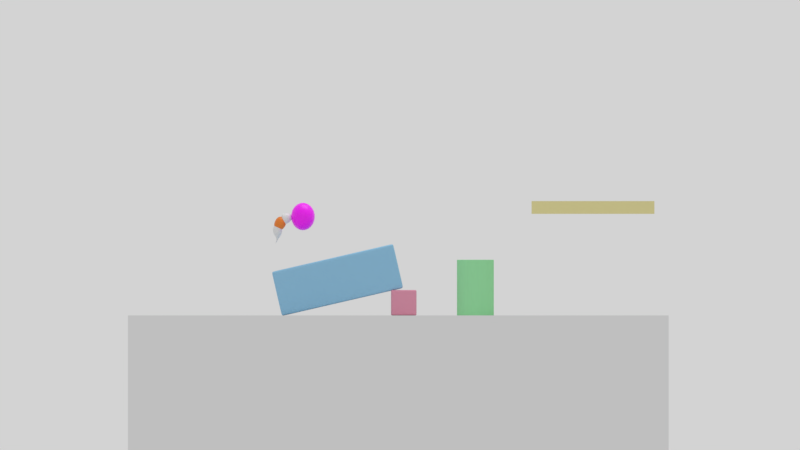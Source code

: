 # Source: pelota_Cola.blend  (saved by Blender 2.90.8; exported with 4.5.12 LTS)
import bpy
from mathutils import Matrix  # noqa: F401  (used for matrix-valued properties, if any)

bpy.ops.wm.read_factory_settings(use_empty=True)
scene = bpy.context.scene
scene.name = 'Scene'

# ---- collections
col_collection_1 = bpy.data.collections.new('Collection 1'); scene.collection.children.link(col_collection_1)

# ---- images (referenced by path relative to the original .blend; pixels are not part of the script)
import os
ASSET_DIR = os.environ.get("B2B_ASSET_DIR", "")  # directory of the original .blend (textures are referenced by path, not embedded)
HERE = os.path.dirname(os.path.abspath(__file__))  # packed textures are extracted next to this script under _unpacked/

def load_image(name, relpath, width, height, colorspace="sRGB"):
    """Load a texture the original file referenced (path relative to the .blend, or extracted next to this script)."""
    p = next((c for c in (os.path.join(HERE, relpath), os.path.join(ASSET_DIR, relpath)) if relpath and os.path.exists(c)), "")
    if p:
        img = bpy.data.images.load(p, check_existing=True)
        img.name = name
    else:  # same state as the original file: an image datablock whose file is absent (Cycles renders it pink)
        img = bpy.data.images.new(name, width, height)
        img.source = "FILE"
        img.filepath = "//" + (relpath or name)
    img.colorspace_settings.name = colorspace
    return img
img_pelota_cola_color_jpg = load_image('pelota_cola_color.jpg', 'pelota_cola_color.jpg', 1024, 1024, 'sRGB')

# ---- materials (node trees are filled in below, after node groups)
mat_material_1 = bpy.data.materials.new('material_1')
mat_material_1.alpha_threshold = 0.0
mat_material_1.roughness = 0.5
mat_material_2 = bpy.data.materials.new('material_2')
mat_material_2.alpha_threshold = 0.0
mat_material_2.roughness = 0.5
mat_material3 = bpy.data.materials.new('material3')
mat_material3.alpha_threshold = 0.0
mat_material3.roughness = 0.5
mat_emisor = bpy.data.materials.new('emisor')
mat_emisor.alpha_threshold = 0.0
mat_emisor.roughness = 0.5
mat_suelo = bpy.data.materials.new('suelo')
mat_suelo.alpha_threshold = 0.0
mat_suelo.roughness = 0.5
mat_obstaculo1 = bpy.data.materials.new('obstaculo1')
mat_obstaculo1.alpha_threshold = 0.0
mat_obstaculo1.roughness = 0.5
mat_obstaculo2 = bpy.data.materials.new('obstaculo2')
mat_obstaculo2.alpha_threshold = 0.0
mat_obstaculo2.roughness = 0.5
mat_obstaculo3 = bpy.data.materials.new('obstaculo3')
mat_obstaculo3.alpha_threshold = 0.0
mat_obstaculo3.roughness = 0.5
mat_obstaculo4 = bpy.data.materials.new('obstaculo4')
mat_obstaculo4.alpha_threshold = 0.0
mat_obstaculo4.roughness = 0.5

# ---- material node trees
mat_material_1.use_nodes = True; mat_material_1.node_tree.nodes.clear()
_N = mat_material_1.node_tree.nodes; _L = mat_material_1.node_tree.links
n0 = _N.new('ShaderNodeOutputMaterial'); n0.name = 'Material Output'; n0.location = (300, 300)
n1 = _N.new('ShaderNodeTexImage'); n1.name = 'Image Texture'; n1.location = (-340, 321)
n1.width = 140
n1.image = img_pelota_cola_color_jpg
n2 = _N.new('ShaderNodeBsdfPrincipled'); n2.name = 'Principled BSDF'; n2.location = (10, 300)
n2.width = 150
n2.subsurface_method = 'BURLEY'
n2.inputs[2].default_value = 0.35
n2.inputs[3].default_value = 1.45
n2.inputs[9].default_value = (1.0, 1.0, 1.0)
n2.inputs[27].default_value = (0.0, 0.0, 0.0, 1.0)
n2.inputs[28].default_value = 1.0
_L.new(n2.outputs[0], n0.inputs[0])
_L.new(n1.outputs[0], n2.inputs[0])
n0.is_active_output = True
mat_material_2.use_nodes = True; mat_material_2.node_tree.nodes.clear()
_N = mat_material_2.node_tree.nodes; _L = mat_material_2.node_tree.links
n0 = _N.new('ShaderNodeOutputMaterial'); n0.name = 'Material Output'; n0.location = (300, 300)
n1 = _N.new('ShaderNodeBsdfPrincipled'); n1.name = 'Principled BSDF'; n1.location = (10, 300)
n1.width = 150
n1.subsurface_method = 'BURLEY'
n1.inputs[2].default_value = 0.35
n1.inputs[3].default_value = 1.45
n1.inputs[9].default_value = (1.0, 1.0, 1.0)
n1.inputs[27].default_value = (0.0, 0.0, 0.0, 1.0)
n1.inputs[28].default_value = 1.0
_L.new(n1.outputs[0], n0.inputs[0])
n0.is_active_output = True
mat_material3.use_nodes = True; mat_material3.node_tree.nodes.clear()
_N = mat_material3.node_tree.nodes; _L = mat_material3.node_tree.links
n0 = _N.new('ShaderNodeOutputMaterial'); n0.name = 'Material Output'; n0.location = (300, 300)
n1 = _N.new('ShaderNodeBsdfPrincipled'); n1.name = 'Principled BSDF'; n1.location = (10, 300)
n1.width = 150
n1.subsurface_method = 'BURLEY'
n1.inputs[0].default_value = (0.8714, 0.2307, 0.02315, 1.0)
n1.inputs[2].default_value = 0.4
n1.inputs[3].default_value = 1.45
n1.inputs[9].default_value = (1.0, 1.0, 1.0)
n1.inputs[27].default_value = (0.0, 0.0, 0.0, 1.0)
n1.inputs[28].default_value = 1.0
_L.new(n1.outputs[0], n0.inputs[0])
n0.is_active_output = True
mat_emisor.use_nodes = True; mat_emisor.node_tree.nodes.clear()
_N = mat_emisor.node_tree.nodes; _L = mat_emisor.node_tree.links
n0 = _N.new('ShaderNodeEmission'); n0.name = 'Emission'; n0.location = (-135, 316)
n0.inputs[0].default_value = (0.8, 0.8, 0.8, 1.0)
n0.inputs[1].default_value = 4.0
n1 = _N.new('ShaderNodeOutputMaterial'); n1.name = 'Material Output'; n1.location = (142, 311)
_L.new(n0.outputs[0], n1.inputs[0])
n1.is_active_output = True
mat_suelo.use_nodes = True; mat_suelo.node_tree.nodes.clear()
_N = mat_suelo.node_tree.nodes; _L = mat_suelo.node_tree.links
n0 = _N.new('ShaderNodeOutputMaterial'); n0.name = 'Material Output'; n0.location = (300, 300)
n1 = _N.new('ShaderNodeBsdfDiffuse'); n1.name = 'Diffuse BSDF'; n1.location = (10, 300)
_L.new(n1.outputs[0], n0.inputs[0])
n0.is_active_output = True
mat_obstaculo1.use_nodes = True; mat_obstaculo1.node_tree.nodes.clear()
_N = mat_obstaculo1.node_tree.nodes; _L = mat_obstaculo1.node_tree.links
n0 = _N.new('ShaderNodeOutputMaterial'); n0.name = 'Material Output'; n0.location = (300, 300)
n1 = _N.new('ShaderNodeBsdfDiffuse'); n1.name = 'Diffuse BSDF'; n1.location = (10, 300)
n1.inputs[0].default_value = (0.8, 0.3328, 0.4568, 1.0)
_L.new(n1.outputs[0], n0.inputs[0])
n0.is_active_output = True
mat_obstaculo2.use_nodes = True; mat_obstaculo2.node_tree.nodes.clear()
_N = mat_obstaculo2.node_tree.nodes; _L = mat_obstaculo2.node_tree.links
n0 = _N.new('ShaderNodeOutputMaterial'); n0.name = 'Material Output'; n0.location = (300, 300)
n1 = _N.new('ShaderNodeBsdfDiffuse'); n1.name = 'Diffuse BSDF'; n1.location = (10, 300)
n1.inputs[0].default_value = (0.3463, 0.8, 0.4057, 1.0)
_L.new(n1.outputs[0], n0.inputs[0])
n0.is_active_output = True
mat_obstaculo3.use_nodes = True; mat_obstaculo3.node_tree.nodes.clear()
_N = mat_obstaculo3.node_tree.nodes; _L = mat_obstaculo3.node_tree.links
n0 = _N.new('ShaderNodeOutputMaterial'); n0.name = 'Material Output'; n0.location = (300, 300)
n1 = _N.new('ShaderNodeBsdfDiffuse'); n1.name = 'Diffuse BSDF'; n1.location = (10, 300)
n1.inputs[0].default_value = (0.3094, 0.5835, 0.8, 1.0)
_L.new(n1.outputs[0], n0.inputs[0])
n0.is_active_output = True
mat_obstaculo4.use_nodes = True; mat_obstaculo4.node_tree.nodes.clear()
_N = mat_obstaculo4.node_tree.nodes; _L = mat_obstaculo4.node_tree.links
n0 = _N.new('ShaderNodeOutputMaterial'); n0.name = 'Material Output'; n0.location = (300, 300)
n1 = _N.new('ShaderNodeBsdfDiffuse'); n1.name = 'Diffuse BSDF'; n1.location = (10, 300)
n1.inputs[0].default_value = (0.8, 0.7297, 0.3556, 1.0)
_L.new(n1.outputs[0], n0.inputs[0])
n0.is_active_output = True

# ---- world
world_world = bpy.data.worlds.new('World'); scene.world = world_world
world_world.color = (0.65, 0.65, 0.65)
world_world.use_sun_shadow = False
world_world.sun_shadow_jitter_overblur = 0.0
world_world.cycles.sampling_method = 'MANUAL'

# ---- cameras
cam_camera = bpy.data.cameras.new('Camera')
cam_camera.type = 'ORTHO'
cam_camera.clip_end = 100.0
cam_camera.lens = 35.0
cam_camera.sensor_width = 32.0
cam_camera.sensor_height = 18.0
cam_camera.ortho_scale = 62.91
cam_camera.dof.focus_distance = 0.0

# ---- meshes
me_sphere_003 = bpy.data.meshes.new('Sphere.003')
me_sphere_003.from_pydata([(8.636e-09, 0.1976, 0.9827), (1.694e-08, 0.3876, 0.9256), (2.459e-08, 0.5626, 0.8331), (3.13e-08, 0.7161, 0.7085), (3.681e-08, 0.8421, 0.5566), (4.09e-08, 0.9356, 0.3834), (4.342e-08, 0.9933, 0.1955), (4.427e-08, 1.013, 7.564e-08), (4.342e-08, 0.9933, -0.1955), (4.09e-08, 0.9356, -0.3834), (3.681e-08, 0.8421, -0.5566), (3.13e-08, 0.7161, -0.7085), (2.459e-08, 0.5626, -0.8331), (1.694e-08, 0.3876, -0.9256), (8.636e-09, 0.1976, -0.9827), (0.03854, 0.1938, 0.9827), (0.07561, 0.3801, 0.9256), (0.1098, 0.5518, 0.8331), (0.1397, 0.7023, 0.7085), (0.1643, 0.8259, 0.5566), (0.1825, 0.9177, 0.3834), (0.1938, 0.9742, 0.1955), (0.1976, 0.9933, 7.564e-08), (0.1938, 0.9742, -0.1955), (0.1825, 0.9177, -0.3834), (0.1643, 0.8259, -0.5566), (0.1397, 0.7023, -0.7085), (0.1098, 0.5518, -0.8331), (0.07561, 0.3801, -0.9256), (0.03854, 0.1938, -0.9827), (0.07561, 0.1825, 0.9827), (0.1483, 0.3581, 0.9256), (0.2153, 0.5198, 0.8331), (0.274, 0.6616, 0.7085), (0.3222, 0.778, 0.5566), (0.3581, 0.8644, 0.3834), (0.3801, 0.9177, 0.1955), (0.3876, 0.9356, 7.564e-08), (0.3801, 0.9177, -0.1955), (0.3581, 0.8644, -0.3834), (0.3222, 0.778, -0.5566), (0.274, 0.6616, -0.7085), (0.2153, 0.5198, -0.8331), (0.1483, 0.3581, -0.9256), (0.07561, 0.1825, -0.9827), (0.1098, 0.1643, 0.9827), (0.2153, 0.3222, 0.9256), (0.3126, 0.4678, 0.8331), (0.3978, 0.5954, 0.7085), (0.4678, 0.7001, 0.5566), (0.5198, 0.778, 0.3834), (0.5518, 0.8259, 0.1955), (0.5626, 0.8421, 7.564e-08), (0.5518, 0.8259, -0.1955), (0.5198, 0.778, -0.3834), (0.4678, 0.7001, -0.5566), (0.3978, 0.5954, -0.7085), (0.3126, 0.4678, -0.8331), (0.2153, 0.3222, -0.9256), (0.1098, 0.1643, -0.9827), (0.1397, 0.1397, 0.9827), (0.274, 0.274, 0.9256), (0.3978, 0.3978, 0.8331), (0.5064, 0.5064, 0.7085), (0.5954, 0.5954, 0.5566), (0.6616, 0.6616, 0.3834), (0.7023, 0.7023, 0.1955), (0.7161, 0.7161, 7.564e-08), (0.7023, 0.7023, -0.1955), (0.6616, 0.6616, -0.3834), (0.5954, 0.5954, -0.5566), (0.5064, 0.5064, -0.7085), (0.3978, 0.3978, -0.8331), (0.274, 0.274, -0.9256), (0.1397, 0.1397, -0.9827), (0.1643, 0.1098, 0.9827), (0.3222, 0.2153, 0.9256), (0.4678, 0.3126, 0.8331), (0.5954, 0.3978, 0.7085), (0.7001, 0.4678, 0.5566), (0.778, 0.5198, 0.3834), (0.8259, 0.5518, 0.1955), (0.8421, 0.5626, 7.564e-08), (0.8259, 0.5518, -0.1955), (0.778, 0.5198, -0.3834), (0.7001, 0.4678, -0.5566), (0.5954, 0.3978, -0.7085), (0.4678, 0.3126, -0.8331), (0.3222, 0.2153, -0.9256), (0.1643, 0.1098, -0.9827), (0.1825, 0.07561, 0.9827), (0.3581, 0.1483, 0.9256), (0.5198, 0.2153, 0.8331), (0.6616, 0.274, 0.7085), (0.778, 0.3222, 0.5566), (0.8644, 0.3581, 0.3834), (0.9177, 0.3801, 0.1955), (0.9356, 0.3876, 7.564e-08), (0.9177, 0.3801, -0.1955), (0.8644, 0.3581, -0.3834), (0.778, 0.3222, -0.5566), (0.6616, 0.274, -0.7085), (0.5198, 0.2153, -0.8331), (0.3581, 0.1483, -0.9256), (0.1825, 0.07561, -0.9827), (0.1938, 0.03854, 0.9827), (0.3801, 0.07561, 0.9256), (0.5518, 0.1098, 0.8331), (0.7023, 0.1397, 0.7085), (0.8259, 0.1643, 0.5566), (0.9177, 0.1825, 0.3834), (0.9742, 0.1938, 0.1955), (0.9933, 0.1976, 7.564e-08), (0.9742, 0.1938, -0.1955), (0.9177, 0.1825, -0.3834), (0.8259, 0.1643, -0.5566), (0.7023, 0.1397, -0.7085), (0.5518, 0.1098, -0.8331), (0.3801, 0.07561, -0.9256), (0.1938, 0.03854, -0.9827), (0.1976, -3.394e-07, 0.9827), (0.3876, -3.402e-07, 0.9256), (0.5626, -3.403e-07, 0.8331), (0.7161, -3.546e-07, 0.7085), (0.8421, -3.751e-07, 0.5566), (0.9356, -3.189e-07, 0.3834), (0.9933, -4.421e-07, 0.1955), (1.013, -4.279e-07, 7.564e-08), (0.9933, -4.421e-07, -0.1955), (0.9356, -2.736e-07, -0.3834), (0.8421, -3.751e-07, -0.5566), (0.7161, -3.546e-07, -0.7085), (0.5626, -3.705e-07, -0.8331), (0.3876, -3.251e-07, -0.9256), (0.1976, -3.206e-07, -0.9827), (0.1938, -0.03855, 0.9827), (0.3801, -0.07561, 0.9256), (0.5518, -0.1098, 0.8331), (0.7023, -0.1397, 0.7085), (0.8259, -0.1643, 0.5566), (0.9177, -0.1825, 0.3834), (0.9742, -0.1938, 0.1955), (0.9933, -0.1976, 7.564e-08), (0.9742, -0.1938, -0.1955), (0.9177, -0.1825, -0.3834), (0.8259, -0.1643, -0.5566), (0.7023, -0.1397, -0.7085), (0.5518, -0.1098, -0.8331), (0.3801, -0.07561, -0.9256), (0.1938, -0.03855, -0.9827), (0.1825, -0.07561, 0.9827), (0.3581, -0.1483, 0.9256), (0.5198, -0.2153, 0.8331), (0.6616, -0.274, 0.7085), (0.778, -0.3222, 0.5566), (0.8644, -0.3581, 0.3834), (0.9177, -0.3801, 0.1955), (0.9356, -0.3876, 7.564e-08), (0.9177, -0.3801, -0.1955), (0.8644, -0.3581, -0.3834), (0.778, -0.3222, -0.5566), (0.6616, -0.274, -0.7085), (0.5198, -0.2153, -0.8331), (0.3581, -0.1483, -0.9256), (0.1825, -0.07561, -0.9827), (0.1643, -0.1098, 0.9827), (0.3222, -0.2153, 0.9256), (0.4678, -0.3126, 0.8331), (0.5954, -0.3978, 0.7085), (0.7001, -0.4678, 0.5566), (0.778, -0.5198, 0.3834), (0.8259, -0.5518, 0.1955), (0.8421, -0.5626, 7.564e-08), (0.8259, -0.5518, -0.1955), (0.778, -0.5198, -0.3834), (0.7001, -0.4678, -0.5566), (0.5954, -0.3978, -0.7085), (0.4678, -0.3126, -0.8331), (0.3222, -0.2153, -0.9256), (0.1643, -0.1098, -0.9827), (0.1397, -0.1397, 0.9827), (0.274, -0.274, 0.9256), (0.3978, -0.3978, 0.8331), (0.5064, -0.5064, 0.7085), (0.5954, -0.5954, 0.5566), (0.6616, -0.6616, 0.3834), (0.7023, -0.7023, 0.1955), (0.7161, -0.7161, 7.564e-08), (0.7023, -0.7023, -0.1955), (0.6616, -0.6616, -0.3834), (0.5954, -0.5954, -0.5566), (0.5064, -0.5064, -0.7085), (0.3978, -0.3978, -0.8331), (0.274, -0.274, -0.9256), (0.1397, -0.1397, -0.9827), (0.1098, -0.1643, 0.9827), (0.2153, -0.3222, 0.9256), (0.3126, -0.4678, 0.8331), (0.3978, -0.5954, 0.7085), (0.4678, -0.7001, 0.5566), (0.5198, -0.778, 0.3834), (0.5518, -0.8259, 0.1955), (0.5626, -0.8421, 7.564e-08), (0.5518, -0.8259, -0.1955), (0.5198, -0.778, -0.3834), (0.4678, -0.7001, -0.5566), (0.3978, -0.5954, -0.7085), (0.3126, -0.4678, -0.8331), (0.2153, -0.3222, -0.9256), (0.1098, -0.1643, -0.9827), (0.07561, -0.1825, 0.9827), (0.1483, -0.3581, 0.9256), (0.2153, -0.5198, 0.8331), (0.274, -0.6616, 0.7085), (0.3222, -0.778, 0.5566), (0.3581, -0.8644, 0.3834), (0.3801, -0.9177, 0.1955), (0.3876, -0.9356, 7.564e-08), (0.3801, -0.9177, -0.1955), (0.3581, -0.8644, -0.3834), (0.3222, -0.778, -0.5566), (0.274, -0.6616, -0.7085), (0.2153, -0.5198, -0.8331), (0.1483, -0.3581, -0.9256), (0.07561, -0.1825, -0.9827), (0.03854, -0.1938, 0.9827), (0.07561, -0.3801, 0.9256), (0.1098, -0.5518, 0.8331), (0.1397, -0.7023, 0.7085), (0.1643, -0.8259, 0.5566), (0.1825, -0.9177, 0.3834), (0.1938, -0.9742, 0.1955), (0.1976, -0.9933, 7.564e-08), (0.1938, -0.9742, -0.1955), (0.1825, -0.9177, -0.3834), (0.1643, -0.8259, -0.5566), (0.1397, -0.7023, -0.7085), (0.1098, -0.5518, -0.8331), (0.07561, -0.3801, -0.9256), (0.03854, -0.1938, -0.9827), (-1.594e-08, -0.1976, 0.9827), (2.48e-08, -0.3876, 0.9256), (2.057e-09, -0.5626, 0.8331), (-5.747e-08, -0.7161, 0.7085), (-1.233e-07, -0.8421, 0.5566), (2.348e-08, -0.9356, 0.3834), (-1.299e-07, -0.9933, 0.1955), (-1.459e-07, -1.013, 7.564e-08), (-1.299e-07, -0.9933, -0.1955), (2.348e-08, -0.9356, -0.3834), (-1.233e-07, -0.8421, -0.5566), (-5.747e-08, -0.7161, -0.7085), (-3.567e-08, -0.5626, -0.8331), (-1.293e-08, -0.3876, -0.9256), (-4.622e-09, -0.1976, -0.9827), (-1.442e-14, -3.3e-07, -1.002), (-0.03854, -0.1938, 0.9827), (-0.07561, -0.3801, 0.9256), (-0.1098, -0.5518, 0.8331), (-0.1397, -0.7023, 0.7085), (-0.1643, -0.8259, 0.5566), (-0.1825, -0.9177, 0.3834), (-0.1938, -0.9742, 0.1955), (-0.1976, -0.9933, 7.564e-08), (-0.1938, -0.9742, -0.1955), (-0.1825, -0.9177, -0.3834), (-0.1643, -0.8259, -0.5566), (-0.1397, -0.7023, -0.7085), (-0.1098, -0.5518, -0.8331), (-0.07561, -0.3801, -0.9256), (-0.03854, -0.1938, -0.9827), (-0.07561, -0.1825, 0.9827), (-0.1483, -0.3581, 0.9256), (-0.2153, -0.5198, 0.8331), (-0.274, -0.6616, 0.7085), (-0.3222, -0.778, 0.5566), (-0.3581, -0.8644, 0.3834), (-0.3801, -0.9177, 0.1955), (-0.3876, -0.9356, 7.564e-08), (-0.3801, -0.9177, -0.1955), (-0.3581, -0.8644, -0.3834), (-0.3222, -0.778, -0.5566), (-0.274, -0.6616, -0.7085), (-0.2153, -0.5198, -0.8331), (-0.1483, -0.3581, -0.9256), (-0.07561, -0.1825, -0.9827), (-0.1098, -0.1643, 0.9827), (-0.2153, -0.3222, 0.9256), (-0.3126, -0.4678, 0.8331), (-0.3978, -0.5954, 0.7085), (-0.4678, -0.7001, 0.5566), (-0.5198, -0.778, 0.3834), (-0.5518, -0.8259, 0.1955), (-0.5626, -0.8421, 7.564e-08), (-0.5518, -0.8259, -0.1955), (-0.5198, -0.778, -0.3834), (-0.4678, -0.7001, -0.5566), (-0.3978, -0.5954, -0.7085), (-0.3126, -0.4678, -0.8331), (-0.2153, -0.3222, -0.9256), (-0.1098, -0.1643, -0.9827), (-0.1397, -0.1397, 0.9827), (-0.274, -0.274, 0.9256), (-0.3978, -0.3978, 0.8331), (-0.5064, -0.5064, 0.7085), (-0.5954, -0.5954, 0.5566), (-0.6616, -0.6616, 0.3834), (-0.7023, -0.7023, 0.1955), (-0.7161, -0.7161, 7.564e-08), (-0.7023, -0.7023, -0.1955), (-0.6616, -0.6616, -0.3834), (-0.5954, -0.5954, -0.5566), (-0.5064, -0.5064, -0.7085), (-0.3978, -0.3978, -0.8331), (-0.274, -0.274, -0.9256), (-0.1397, -0.1397, -0.9827), (-0.1643, -0.1098, 0.9827), (-0.3222, -0.2153, 0.9256), (-0.4678, -0.3126, 0.8331), (-0.5954, -0.3978, 0.7085), (-0.7001, -0.4678, 0.5566), (-0.778, -0.5198, 0.3834), (-0.8259, -0.5518, 0.1955), (-0.8421, -0.5626, 7.564e-08), (-0.8259, -0.5518, -0.1955), (-0.778, -0.5198, -0.3834), (-0.7001, -0.4678, -0.5566), (-0.5954, -0.3978, -0.7085), (-0.4678, -0.3126, -0.8331), (-0.3222, -0.2153, -0.9256), (-0.1643, -0.1098, -0.9827), (-0.1825, -0.07561, 0.9827), (-0.3581, -0.1483, 0.9256), (-0.5198, -0.2153, 0.8331), (-0.6616, -0.274, 0.7085), (-0.778, -0.3222, 0.5566), (-0.8644, -0.3581, 0.3834), (-0.9177, -0.3801, 0.1955), (-0.9356, -0.3876, 7.564e-08), (-0.9177, -0.3801, -0.1955), (-0.8644, -0.3581, -0.3834), (-0.778, -0.3222, -0.5566), (-0.6616, -0.274, -0.7085), (-0.5198, -0.2153, -0.8331), (-0.3581, -0.1483, -0.9256), (-0.1825, -0.07561, -0.9827), (-0.1938, -0.03855, 0.9827), (-0.3801, -0.07561, 0.9256), (-0.5518, -0.1098, 0.8331), (-0.7023, -0.1397, 0.7085), (-0.8259, -0.1643, 0.5566), (-0.9177, -0.1825, 0.3834), (-0.9742, -0.1938, 0.1955), (-0.9933, -0.1976, 7.564e-08), (-0.9742, -0.1938, -0.1955), (-0.9177, -0.1825, -0.3834), (-0.8259, -0.1643, -0.5566), (-0.7023, -0.1397, -0.7085), (-0.5518, -0.1098, -0.8331), (-0.3801, -0.07561, -0.9256), (-0.1938, -0.03855, -0.9827), (-0.1976, -3.071e-07, 0.9827), (-0.3876, -2.686e-07, 0.9256), (-0.5626, -2.609e-07, 0.8331), (-0.7161, -1.561e-07, 0.7085), (-0.8421, -1.054e-07, 0.5566), (-0.9356, -2.824e-07, 0.3834), (-0.9933, -5.347e-08, 0.1955), (-1.013, -9.789e-08, 7.564e-08), (-0.9933, -5.347e-08, -0.1955), (-0.9356, -2.824e-07, -0.3834), (-0.8421, -1.054e-07, -0.5566), (-0.7161, -1.561e-07, -0.7085), (-0.5626, -2.383e-07, -0.8331), (-0.3876, -2.384e-07, -0.9256), (-0.1976, -3.108e-07, -0.9827), (-0.1938, 0.03854, 0.9827), (-0.3801, 0.07561, 0.9256), (-0.5518, 0.1098, 0.8331), (-0.7023, 0.1397, 0.7085), (-0.8259, 0.1643, 0.5566), (-0.9177, 0.1825, 0.3834), (-0.9742, 0.1938, 0.1955), (-0.9933, 0.1976, 7.564e-08), (-0.9742, 0.1938, -0.1955), (-0.9177, 0.1825, -0.3834), (-0.8259, 0.1643, -0.5566), (-0.7023, 0.1397, -0.7085), (-0.5518, 0.1098, -0.8331), (-0.3801, 0.07561, -0.9256), (-0.1938, 0.03854, -0.9827), (-0.1825, 0.07561, 0.9827), (-0.3581, 0.1483, 0.9256), (-0.5198, 0.2153, 0.8331), (-0.6616, 0.274, 0.7085), (-0.778, 0.3222, 0.5566), (-0.8644, 0.3581, 0.3834), (-0.9177, 0.3801, 0.1955), (-0.9356, 0.3876, 7.564e-08), (-0.9177, 0.3801, -0.1955), (-0.8644, 0.3581, -0.3834), (-0.778, 0.3222, -0.5566), (-0.6616, 0.274, -0.7085), (-0.5198, 0.2153, -0.8331), (-0.3581, 0.1483, -0.9256), (-0.1825, 0.07561, -0.9827), (-0.1643, 0.1098, 0.9827), (-0.3222, 0.2153, 0.9256), (-0.4678, 0.3126, 0.8331), (-0.5954, 0.3978, 0.7085), (-0.7001, 0.4678, 0.5566), (-0.778, 0.5198, 0.3834), (-0.8259, 0.5518, 0.1955), (-0.8421, 0.5626, 7.564e-08), (-0.8259, 0.5518, -0.1955), (-0.778, 0.5198, -0.3834), (-0.7001, 0.4678, -0.5566), (-0.5954, 0.3978, -0.7085), (-0.4678, 0.3126, -0.8331), (-0.3222, 0.2153, -0.9256), (-0.1643, 0.1098, -0.9827), (-0.1397, 0.1397, 0.9827), (-0.274, 0.274, 0.9256), (-0.3978, 0.3978, 0.8331), (-0.5064, 0.5064, 0.7085), (-0.5954, 0.5954, 0.5566), (-0.6616, 0.6616, 0.3834), (-0.7023, 0.7023, 0.1955), (-0.7161, 0.7161, 7.564e-08), (-0.7023, 0.7023, -0.1955), (-0.6616, 0.6616, -0.3834), (-0.5954, 0.5954, -0.5566), (-0.5064, 0.5064, -0.7085), (-0.3978, 0.3978, -0.8331), (-0.274, 0.274, -0.9256), (-0.1397, 0.1397, -0.9827), (-0.1098, 0.1643, 0.9827), (-0.2153, 0.3222, 0.9256), (-0.3126, 0.4678, 0.8331), (-0.3978, 0.5954, 0.7085), (-0.4678, 0.7001, 0.5566), (-0.5198, 0.778, 0.3834), (-0.5518, 0.8259, 0.1955), (-0.5626, 0.8421, 7.564e-08), (-0.5518, 0.8259, -0.1955), (-0.5198, 0.778, -0.3834), (-0.4678, 0.7001, -0.5566), (-0.3978, 0.5954, -0.7085), (-0.3126, 0.4678, -0.8331), (-0.2153, 0.3222, -0.9256), (-0.1098, 0.1643, -0.9827), (-1.263e-07, -2.512e-08, 1.002), (-0.07561, 0.1825, 0.9827), (-0.1483, 0.3581, 0.9256), (-0.2153, 0.5198, 0.8331), (-0.274, 0.6616, 0.7085), (-0.3222, 0.778, 0.5566), (-0.3581, 0.8644, 0.3834), (-0.3801, 0.9177, 0.1955), (-0.3876, 0.9356, 7.564e-08), (-0.3801, 0.9177, -0.1955), (-0.3581, 0.8644, -0.3834), (-0.3222, 0.778, -0.5566), (-0.274, 0.6616, -0.7085), (-0.2153, 0.5198, -0.8331), (-0.1483, 0.3581, -0.9256), (-0.07561, 0.1825, -0.9827), (-0.03854, 0.1938, 0.9827), (-0.07561, 0.3801, 0.9256), (-0.1098, 0.5518, 0.8331), (-0.1397, 0.7023, 0.7085), (-0.1643, 0.8259, 0.5566), (-0.1825, 0.9177, 0.3834), (-0.1938, 0.9742, 0.1955), (-0.1976, 0.9933, 7.564e-08), (-0.1938, 0.9742, -0.1955), (-0.1825, 0.9177, -0.3834), (-0.1643, 0.8259, -0.5566), (-0.1397, 0.7023, -0.7085), (-0.1098, 0.5518, -0.8331), (-0.07561, 0.3801, -0.9256), (-0.03854, 0.1938, -0.9827)], [], [(5, 4, 19, 20), (13, 12, 27, 28), (6, 5, 20, 21), (14, 13, 28, 29), (7, 6, 21, 22), (0, 451, 15), (255, 14, 29), (8, 7, 22, 23), (1, 0, 15, 16), (9, 8, 23, 24), (2, 1, 16, 17), (10, 9, 24, 25), (3, 2, 17, 18), (11, 10, 25, 26), (4, 3, 18, 19), (12, 11, 26, 27), (26, 25, 40, 41), (19, 18, 33, 34), (27, 26, 41, 42), (20, 19, 34, 35), (28, 27, 42, 43), (21, 20, 35, 36), (29, 28, 43, 44), (22, 21, 36, 37), (15, 451, 30), (255, 29, 44), (23, 22, 37, 38), (16, 15, 30, 31), (24, 23, 38, 39), (17, 16, 31, 32), (25, 24, 39, 40), (18, 17, 32, 33), (255, 44, 59), (38, 37, 52, 53), (31, 30, 45, 46), (39, 38, 53, 54), (32, 31, 46, 47), (40, 39, 54, 55), (33, 32, 47, 48), (41, 40, 55, 56), (34, 33, 48, 49), (42, 41, 56, 57), (35, 34, 49, 50), (43, 42, 57, 58), (36, 35, 50, 51), (44, 43, 58, 59), (37, 36, 51, 52), (30, 451, 45), (57, 56, 71, 72), (50, 49, 64, 65), (58, 57, 72, 73), (51, 50, 65, 66), (59, 58, 73, 74), (52, 51, 66, 67), (45, 451, 60), (255, 59, 74), (53, 52, 67, 68), (46, 45, 60, 61), (54, 53, 68, 69), (47, 46, 61, 62), (55, 54, 69, 70), (48, 47, 62, 63), (56, 55, 70, 71), (49, 48, 63, 64), (61, 60, 75, 76), (69, 68, 83, 84), (62, 61, 76, 77), (70, 69, 84, 85), (63, 62, 77, 78), (71, 70, 85, 86), (64, 63, 78, 79), (72, 71, 86, 87), (65, 64, 79, 80), (73, 72, 87, 88), (66, 65, 80, 81), (74, 73, 88, 89), (67, 66, 81, 82), (60, 451, 75), (255, 74, 89), (68, 67, 82, 83), (80, 79, 94, 95), (88, 87, 102, 103), (81, 80, 95, 96), (89, 88, 103, 104), (82, 81, 96, 97), (75, 451, 90), (255, 89, 104), (83, 82, 97, 98), (76, 75, 90, 91), (84, 83, 98, 99), (77, 76, 91, 92), (85, 84, 99, 100), (78, 77, 92, 93), (86, 85, 100, 101), (79, 78, 93, 94), (87, 86, 101, 102), (99, 98, 113, 114), (92, 91, 106, 107), (100, 99, 114, 115), (93, 92, 107, 108), (101, 100, 115, 116), (94, 93, 108, 109), (102, 101, 116, 117), (95, 94, 109, 110), (103, 102, 117, 118), (96, 95, 110, 111), (104, 103, 118, 119), (97, 96, 111, 112), (90, 451, 105), (255, 104, 119), (98, 97, 112, 113), (91, 90, 105, 106), (118, 117, 132, 133), (111, 110, 125, 126), (119, 118, 133, 134), (112, 111, 126, 127), (105, 451, 120), (255, 119, 134), (113, 112, 127, 128), (106, 105, 120, 121), (114, 113, 128, 129), (107, 106, 121, 122), (115, 114, 129, 130), (108, 107, 122, 123), (116, 115, 130, 131), (109, 108, 123, 124), (117, 116, 131, 132), (110, 109, 124, 125), (122, 121, 136, 137), (130, 129, 144, 145), (123, 122, 137, 138), (131, 130, 145, 146), (124, 123, 138, 139), (132, 131, 146, 147), (125, 124, 139, 140), (133, 132, 147, 148), (126, 125, 140, 141), (134, 133, 148, 149), (127, 126, 141, 142), (120, 451, 135), (255, 134, 149), (128, 127, 142, 143), (121, 120, 135, 136), (129, 128, 143, 144), (141, 140, 155, 156), (149, 148, 163, 164), (142, 141, 156, 157), (135, 451, 150), (255, 149, 164), (143, 142, 157, 158), (136, 135, 150, 151), (144, 143, 158, 159), (137, 136, 151, 152), (145, 144, 159, 160), (138, 137, 152, 153), (146, 145, 160, 161), (139, 138, 153, 154), (147, 146, 161, 162), (140, 139, 154, 155), (148, 147, 162, 163), (160, 159, 174, 175), (153, 152, 167, 168), (161, 160, 175, 176), (154, 153, 168, 169), (162, 161, 176, 177), (155, 154, 169, 170), (163, 162, 177, 178), (156, 155, 170, 171), (164, 163, 178, 179), (157, 156, 171, 172), (150, 451, 165), (255, 164, 179), (158, 157, 172, 173), (151, 150, 165, 166), (159, 158, 173, 174), (152, 151, 166, 167), (179, 178, 193, 194), (172, 171, 186, 187), (165, 451, 180), (255, 179, 194), (173, 172, 187, 188), (166, 165, 180, 181), (174, 173, 188, 189), (167, 166, 181, 182), (175, 174, 189, 190), (168, 167, 182, 183), (176, 175, 190, 191), (169, 168, 183, 184), (177, 176, 191, 192), (170, 169, 184, 185), (178, 177, 192, 193), (171, 170, 185, 186), (191, 190, 205, 206), (184, 183, 198, 199), (192, 191, 206, 207), (185, 184, 199, 200), (193, 192, 207, 208), (186, 185, 200, 201), (194, 193, 208, 209), (187, 186, 201, 202), (180, 451, 195), (255, 194, 209), (188, 187, 202, 203), (181, 180, 195, 196), (189, 188, 203, 204), (182, 181, 196, 197), (190, 189, 204, 205), (183, 182, 197, 198), (195, 451, 210), (255, 209, 224), (203, 202, 217, 218), (196, 195, 210, 211), (204, 203, 218, 219), (197, 196, 211, 212), (205, 204, 219, 220), (198, 197, 212, 213), (206, 205, 220, 221), (199, 198, 213, 214), (207, 206, 221, 222), (200, 199, 214, 215), (208, 207, 222, 223), (201, 200, 215, 216), (209, 208, 223, 224), (202, 201, 216, 217), (214, 213, 228, 229), (222, 221, 236, 237), (215, 214, 229, 230), (223, 222, 237, 238), (216, 215, 230, 231), (224, 223, 238, 239), (217, 216, 231, 232), (210, 451, 225), (255, 224, 239), (218, 217, 232, 233), (211, 210, 225, 226), (219, 218, 233, 234), (212, 211, 226, 227), (220, 219, 234, 235), (213, 212, 227, 228), (221, 220, 235, 236), (233, 232, 247, 248), (226, 225, 240, 241), (234, 233, 248, 249), (227, 226, 241, 242), (235, 234, 249, 250), (228, 227, 242, 243), (236, 235, 250, 251), (229, 228, 243, 244), (237, 236, 251, 252), (230, 229, 244, 245), (238, 237, 252, 253), (231, 230, 245, 246), (239, 238, 253, 254), (232, 231, 246, 247), (225, 451, 240), (255, 239, 254), (252, 251, 267, 268), (245, 244, 260, 261), (253, 252, 268, 269), (246, 245, 261, 262), (254, 253, 269, 270), (247, 246, 262, 263), (240, 451, 256), (255, 254, 270), (248, 247, 263, 264), (241, 240, 256, 257), (249, 248, 264, 265), (242, 241, 257, 258), (250, 249, 265, 266), (243, 242, 258, 259), (251, 250, 266, 267), (244, 243, 259, 260), (257, 256, 271, 272), (265, 264, 279, 280), (258, 257, 272, 273), (266, 265, 280, 281), (259, 258, 273, 274), (267, 266, 281, 282), (260, 259, 274, 275), (268, 267, 282, 283), (261, 260, 275, 276), (269, 268, 283, 284), (262, 261, 276, 277), (270, 269, 284, 285), (263, 262, 277, 278), (256, 451, 271), (255, 270, 285), (264, 263, 278, 279), (276, 275, 290, 291), (284, 283, 298, 299), (277, 276, 291, 292), (285, 284, 299, 300), (278, 277, 292, 293), (271, 451, 286), (255, 285, 300), (279, 278, 293, 294), (272, 271, 286, 287), (280, 279, 294, 295), (273, 272, 287, 288), (281, 280, 295, 296), (274, 273, 288, 289), (282, 281, 296, 297), (275, 274, 289, 290), (283, 282, 297, 298), (295, 294, 309, 310), (288, 287, 302, 303), (296, 295, 310, 311), (289, 288, 303, 304), (297, 296, 311, 312), (290, 289, 304, 305), (298, 297, 312, 313), (291, 290, 305, 306), (299, 298, 313, 314), (292, 291, 306, 307), (300, 299, 314, 315), (293, 292, 307, 308), (286, 451, 301), (255, 300, 315), (294, 293, 308, 309), (287, 286, 301, 302), (314, 313, 328, 329), (307, 306, 321, 322), (315, 314, 329, 330), (308, 307, 322, 323), (301, 451, 316), (255, 315, 330), (309, 308, 323, 324), (302, 301, 316, 317), (310, 309, 324, 325), (303, 302, 317, 318), (311, 310, 325, 326), (304, 303, 318, 319), (312, 311, 326, 327), (305, 304, 319, 320), (313, 312, 327, 328), (306, 305, 320, 321), (326, 325, 340, 341), (319, 318, 333, 334), (327, 326, 341, 342), (320, 319, 334, 335), (328, 327, 342, 343), (321, 320, 335, 336), (329, 328, 343, 344), (322, 321, 336, 337), (330, 329, 344, 345), (323, 322, 337, 338), (316, 451, 331), (255, 330, 345), (324, 323, 338, 339), (317, 316, 331, 332), (325, 324, 339, 340), (318, 317, 332, 333), (345, 344, 359, 360), (338, 337, 352, 353), (331, 451, 346), (255, 345, 360), (339, 338, 353, 354), (332, 331, 346, 347), (340, 339, 354, 355), (333, 332, 347, 348), (341, 340, 355, 356), (334, 333, 348, 349), (342, 341, 356, 357), (335, 334, 349, 350), (343, 342, 357, 358), (336, 335, 350, 351), (344, 343, 358, 359), (337, 336, 351, 352), (349, 348, 363, 364), (357, 356, 371, 372), (350, 349, 364, 365), (358, 357, 372, 373), (351, 350, 365, 366), (359, 358, 373, 374), (352, 351, 366, 367), (360, 359, 374, 375), (353, 352, 367, 368), (346, 451, 361), (255, 360, 375), (354, 353, 368, 369), (347, 346, 361, 362), (355, 354, 369, 370), (348, 347, 362, 363), (356, 355, 370, 371), (368, 367, 382, 383), (361, 451, 376), (255, 375, 390), (369, 368, 383, 384), (362, 361, 376, 377), (370, 369, 384, 385), (363, 362, 377, 378), (371, 370, 385, 386), (364, 363, 378, 379), (372, 371, 386, 387), (365, 364, 379, 380), (373, 372, 387, 388), (366, 365, 380, 381), (374, 373, 388, 389), (367, 366, 381, 382), (375, 374, 389, 390), (387, 386, 401, 402), (380, 379, 394, 395), (388, 387, 402, 403), (381, 380, 395, 396), (389, 388, 403, 404), (382, 381, 396, 397), (390, 389, 404, 405), (383, 382, 397, 398), (376, 451, 391), (255, 390, 405), (384, 383, 398, 399), (377, 376, 391, 392), (385, 384, 399, 400), (378, 377, 392, 393), (386, 385, 400, 401), (379, 378, 393, 394), (391, 451, 406), (255, 405, 420), (399, 398, 413, 414), (392, 391, 406, 407), (400, 399, 414, 415), (393, 392, 407, 408), (401, 400, 415, 416), (394, 393, 408, 409), (402, 401, 416, 417), (395, 394, 409, 410), (403, 402, 417, 418), (396, 395, 410, 411), (404, 403, 418, 419), (397, 396, 411, 412), (405, 404, 419, 420), (398, 397, 412, 413), (410, 409, 424, 425), (418, 417, 432, 433), (411, 410, 425, 426), (419, 418, 433, 434), (412, 411, 426, 427), (420, 419, 434, 435), (413, 412, 427, 428), (406, 451, 421), (255, 420, 435), (414, 413, 428, 429), (407, 406, 421, 422), (415, 414, 429, 430), (408, 407, 422, 423), (416, 415, 430, 431), (409, 408, 423, 424), (417, 416, 431, 432), (429, 428, 443, 444), (422, 421, 436, 437), (430, 429, 444, 445), (423, 422, 437, 438), (431, 430, 445, 446), (424, 423, 438, 439), (432, 431, 446, 447), (425, 424, 439, 440), (433, 432, 447, 448), (426, 425, 440, 441), (434, 433, 448, 449), (427, 426, 441, 442), (435, 434, 449, 450), (428, 427, 442, 443), (421, 451, 436), (255, 435, 450), (448, 447, 463, 464), (441, 440, 456, 457), (449, 448, 464, 465), (442, 441, 457, 458), (450, 449, 465, 466), (443, 442, 458, 459), (436, 451, 452), (255, 450, 466), (444, 443, 459, 460), (437, 436, 452, 453), (445, 444, 460, 461), (438, 437, 453, 454), (446, 445, 461, 462), (439, 438, 454, 455), (447, 446, 462, 463), (440, 439, 455, 456), (461, 460, 475, 476), (454, 453, 468, 469), (462, 461, 476, 477), (455, 454, 469, 470), (463, 462, 477, 478), (456, 455, 470, 471), (464, 463, 478, 479), (457, 456, 471, 472), (465, 464, 479, 480), (458, 457, 472, 473), (466, 465, 480, 481), (459, 458, 473, 474), (452, 451, 467), (255, 466, 481), (460, 459, 474, 475), (453, 452, 467, 468), (480, 479, 12, 13), (473, 472, 5, 6), (481, 480, 13, 14), (474, 473, 6, 7), (467, 451, 0), (255, 481, 14), (475, 474, 7, 8), (468, 467, 0, 1), (476, 475, 8, 9), (469, 468, 1, 2), (477, 476, 9, 10), (470, 469, 2, 3), (478, 477, 10, 11), (471, 470, 3, 4), (479, 478, 11, 12), (472, 471, 4, 5)])
me_sphere_003.polygons.foreach_set('use_smooth', [True] * 512)
_uv = me_sphere_003.uv_layers.new(name='UVMap')
_uv.uv.foreach_set('vector', [0.75, 0.625, 0.75, 0.6875, 0.7188, 0.6875, 0.7188, 0.625, 0.75, 0.125, 0.75, 0.1875, 0.7188, 0.1875, 0.7188, 0.125, 0.75, 0.5625, 0.75, 0.625, 0.7188, 0.625, 0.7188, 0.5625, 0.75, 0.0625, 0.75, 0.125, 0.7188, 0.125, 0.7187, 0.0625, 0.75, 0.5, 0.75, 0.5625, 0.7188, 0.5625, 0.7188, 0.5, 0.75, 0.9375, 1.031, 1.0, 0.7187, 0.9375, 0.25, 0.0, 0.75, 0.0625, 0.7187, 0.0625, 0.75, 0.4375, 0.75, 0.5, 0.7188, 0.5, 0.7188, 0.4375, 0.75, 0.875, 0.75, 0.9375, 0.7187, 0.9375, 0.7188, 0.875, 0.75, 0.375, 0.75, 0.4375, 0.7188, 0.4375, 0.7188, 0.375, 0.75, 0.8125, 0.75, 0.875, 0.7188, 0.875, 0.7188, 0.8125, 0.75, 0.3125, 0.75, 0.375, 0.7188, 0.375, 0.7188, 0.3125, 0.75, 0.75, 0.75, 0.8125, 0.7188, 0.8125, 0.7188, 0.75, 0.75, 0.25, 0.75, 0.3125, 0.7188, 0.3125, 0.7188, 0.25, 0.75, 0.6875, 0.75, 0.75, 0.7188, 0.75, 0.7188, 0.6875, 0.75, 0.1875, 0.75, 0.25, 0.7188, 0.25, 0.7188, 0.1875, 0.7188, 0.25, 0.7188, 0.3125, 0.6875, 0.3125, 0.6875, 0.25, 0.7188, 0.6875, 0.7188, 0.75, 0.6875, 0.75, 0.6875, 0.6875, 0.7188, 0.1875, 0.7188, 0.25, 0.6875, 0.25, 0.6875, 0.1875, 0.7188, 0.625, 0.7188, 0.6875, 0.6875, 0.6875, 0.6875, 0.625, 0.7188, 0.125, 0.7188, 0.1875, 0.6875, 0.1875, 0.6875, 0.125, 0.7188, 0.5625, 0.7188, 0.625, 0.6875, 0.625, 0.6875, 0.5625, 0.7187, 0.0625, 0.7188, 0.125, 0.6875, 0.125, 0.6875, 0.0625, 0.7188, 0.5, 0.7188, 0.5625, 0.6875, 0.5625, 0.6875, 0.5, 0.7187, 0.9375, 1.031, 1.0, 0.6875, 0.9375, 0.25, 0.0, 0.7187, 0.0625, 0.6875, 0.0625, 0.7188, 0.4375, 0.7188, 0.5, 0.6875, 0.5, 0.6875, 0.4375, 0.7188, 0.875, 0.7187, 0.9375, 0.6875, 0.9375, 0.6875, 0.875, 0.7188, 0.375, 0.7188, 0.4375, 0.6875, 0.4375, 0.6875, 0.375, 0.7188, 0.8125, 0.7188, 0.875, 0.6875, 0.875, 0.6875, 0.8125, 0.7188, 0.3125, 0.7188, 0.375, 0.6875, 0.375, 0.6875, 0.3125, 0.7188, 0.75, 0.7188, 0.8125, 0.6875, 0.8125, 0.6875, 0.75, 0.25, 0.0, 0.6875, 0.0625, 0.6562, 0.0625, 0.6875, 0.4375, 0.6875, 0.5, 0.6562, 0.5, 0.6562, 0.4375, 0.6875, 0.875, 0.6875, 0.9375, 0.6562, 0.9375, 0.6562, 0.875, 0.6875, 0.375, 0.6875, 0.4375, 0.6562, 0.4375, 0.6562, 0.375, 0.6875, 0.8125, 0.6875, 0.875, 0.6562, 0.875, 0.6562, 0.8125, 0.6875, 0.3125, 0.6875, 0.375, 0.6562, 0.375, 0.6562, 0.3125, 0.6875, 0.75, 0.6875, 0.8125, 0.6562, 0.8125, 0.6562, 0.75, 0.6875, 0.25, 0.6875, 0.3125, 0.6562, 0.3125, 0.6562, 0.25, 0.6875, 0.6875, 0.6875, 0.75, 0.6562, 0.75, 0.6562, 0.6875, 0.6875, 0.1875, 0.6875, 0.25, 0.6562, 0.25, 0.6562, 0.1875, 0.6875, 0.625, 0.6875, 0.6875, 0.6562, 0.6875, 0.6562, 0.625, 0.6875, 0.125, 0.6875, 0.1875, 0.6562, 0.1875, 0.6562, 0.125, 0.6875, 0.5625, 0.6875, 0.625, 0.6562, 0.625, 0.6562, 0.5625, 0.6875, 0.0625, 0.6875, 0.125, 0.6562, 0.125, 0.6562, 0.0625, 0.6875, 0.5, 0.6875, 0.5625, 0.6562, 0.5625, 0.6562, 0.5, 0.6875, 0.9375, 1.031, 1.0, 0.6562, 0.9375, 0.6562, 0.1875, 0.6562, 0.25, 0.625, 0.25, 0.625, 0.1875, 0.6562, 0.625, 0.6562, 0.6875, 0.625, 0.6875, 0.625, 0.625, 0.6562, 0.125, 0.6562, 0.1875, 0.625, 0.1875, 0.625, 0.125, 0.6562, 0.5625, 0.6562, 0.625, 0.625, 0.625, 0.625, 0.5625, 0.6562, 0.0625, 0.6562, 0.125, 0.625, 0.125, 0.625, 0.0625, 0.6562, 0.5, 0.6562, 0.5625, 0.625, 0.5625, 0.625, 0.5, 0.6562, 0.9375, 1.031, 1.0, 0.625, 0.9375, 0.25, 0.0, 0.6562, 0.0625, 0.625, 0.0625, 0.6562, 0.4375, 0.6562, 0.5, 0.625, 0.5, 0.625, 0.4375, 0.6562, 0.875, 0.6562, 0.9375, 0.625, 0.9375, 0.625, 0.875, 0.6562, 0.375, 0.6562, 0.4375, 0.625, 0.4375, 0.625, 0.375, 0.6562, 0.8125, 0.6562, 0.875, 0.625, 0.875, 0.625, 0.8125, 0.6562, 0.3125, 0.6562, 0.375, 0.625, 0.375, 0.625, 0.3125, 0.6562, 0.75, 0.6562, 0.8125, 0.625, 0.8125, 0.625, 0.75, 0.6562, 0.25, 0.6562, 0.3125, 0.625, 0.3125, 0.625, 0.25, 0.6562, 0.6875, 0.6562, 0.75, 0.625, 0.75, 0.625, 0.6875, 0.625, 0.875, 0.625, 0.9375, 0.5937, 0.9375, 0.5937, 0.875, 0.625, 0.375, 0.625, 0.4375, 0.5937, 0.4375, 0.5938, 0.375, 0.625, 0.8125, 0.625, 0.875, 0.5937, 0.875, 0.5937, 0.8125, 0.625, 0.3125, 0.625, 0.375, 0.5938, 0.375, 0.5937, 0.3125, 0.625, 0.75, 0.625, 0.8125, 0.5937, 0.8125, 0.5937, 0.75, 0.625, 0.25, 0.625, 0.3125, 0.5937, 0.3125, 0.5937, 0.25, 0.625, 0.6875, 0.625, 0.75, 0.5937, 0.75, 0.5937, 0.6875, 0.625, 0.1875, 0.625, 0.25, 0.5937, 0.25, 0.5937, 0.1875, 0.625, 0.625, 0.625, 0.6875, 0.5937, 0.6875, 0.5937, 0.625, 0.625, 0.125, 0.625, 0.1875, 0.5937, 0.1875, 0.5937, 0.125, 0.625, 0.5625, 0.625, 0.625, 0.5937, 0.625, 0.5937, 0.5625, 0.625, 0.0625, 0.625, 0.125, 0.5937, 0.125, 0.5937, 0.0625, 0.625, 0.5, 0.625, 0.5625, 0.5937, 0.5625, 0.5937, 0.5, 0.625, 0.9375, 1.031, 1.0, 0.5937, 0.9375, 0.25, 0.0, 0.625, 0.0625, 0.5937, 0.0625, 0.625, 0.4375, 0.625, 0.5, 0.5937, 0.5, 0.5937, 0.4375, 0.5937, 0.625, 0.5937, 0.6875, 0.5625, 0.6875, 0.5625, 0.625, 0.5937, 0.125, 0.5937, 0.1875, 0.5625, 0.1875, 0.5625, 0.125, 0.5937, 0.5625, 0.5937, 0.625, 0.5625, 0.625, 0.5625, 0.5625, 0.5937, 0.0625, 0.5937, 0.125, 0.5625, 0.125, 0.5625, 0.0625, 0.5937, 0.5, 0.5937, 0.5625, 0.5625, 0.5625, 0.5625, 0.5, 0.5937, 0.9375, 1.031, 1.0, 0.5625, 0.9375, 0.25, 0.0, 0.5937, 0.0625, 0.5625, 0.0625, 0.5937, 0.4375, 0.5937, 0.5, 0.5625, 0.5, 0.5625, 0.4375, 0.5937, 0.875, 0.5937, 0.9375, 0.5625, 0.9375, 0.5625, 0.875, 0.5938, 0.375, 0.5937, 0.4375, 0.5625, 0.4375, 0.5625, 0.375, 0.5937, 0.8125, 0.5937, 0.875, 0.5625, 0.875, 0.5625, 0.8125, 0.5937, 0.3125, 0.5938, 0.375, 0.5625, 0.375, 0.5625, 0.3125, 0.5937, 0.75, 0.5937, 0.8125, 0.5625, 0.8125, 0.5625, 0.75, 0.5937, 0.25, 0.5937, 0.3125, 0.5625, 0.3125, 0.5625, 0.25, 0.5937, 0.6875, 0.5937, 0.75, 0.5625, 0.75, 0.5625, 0.6875, 0.5937, 0.1875, 0.5937, 0.25, 0.5625, 0.25, 0.5625, 0.1875, 0.5625, 0.375, 0.5625, 0.4375, 0.5312, 0.4375, 0.5312, 0.375, 0.5625, 0.8125, 0.5625, 0.875, 0.5312, 0.875, 0.5312, 0.8125, 0.5625, 0.3125, 0.5625, 0.375, 0.5312, 0.375, 0.5312, 0.3125, 0.5625, 0.75, 0.5625, 0.8125, 0.5312, 0.8125, 0.5312, 0.75, 0.5625, 0.25, 0.5625, 0.3125, 0.5312, 0.3125, 0.5312, 0.25, 0.5625, 0.6875, 0.5625, 0.75, 0.5312, 0.75, 0.5312, 0.6875, 0.5625, 0.1875, 0.5625, 0.25, 0.5312, 0.25, 0.5312, 0.1875, 0.5625, 0.625, 0.5625, 0.6875, 0.5312, 0.6875, 0.5312, 0.625, 0.5625, 0.125, 0.5625, 0.1875, 0.5312, 0.1875, 0.5312, 0.125, 0.5625, 0.5625, 0.5625, 0.625, 0.5312, 0.625, 0.5312, 0.5625, 0.5625, 0.0625, 0.5625, 0.125, 0.5312, 0.125, 0.5312, 0.0625, 0.5625, 0.5, 0.5625, 0.5625, 0.5312, 0.5625, 0.5312, 0.5, 0.5625, 0.9375, 1.031, 1.0, 0.5312, 0.9375, 0.25, 0.0, 0.5625, 0.0625, 0.5312, 0.0625, 0.5625, 0.4375, 0.5625, 0.5, 0.5312, 0.5, 0.5312, 0.4375, 0.5625, 0.875, 0.5625, 0.9375, 0.5312, 0.9375, 0.5312, 0.875, 0.5312, 0.125, 0.5312, 0.1875, 0.5, 0.1875, 0.5, 0.125, 0.5312, 0.5625, 0.5312, 0.625, 0.5, 0.625, 0.5, 0.5625, 0.5312, 0.0625, 0.5312, 0.125, 0.5, 0.125, 0.5, 0.0625, 0.5312, 0.5, 0.5312, 0.5625, 0.5, 0.5625, 0.5, 0.5, 0.5312, 0.9375, 0.03125, 1.0, 0.5, 0.9375, 0.25, 0.0, 0.5312, 0.0625, 0.5, 0.0625, 0.5312, 0.4375, 0.5312, 0.5, 0.5, 0.5, 0.5, 0.4375, 0.5312, 0.875, 0.5312, 0.9375, 0.5, 0.9375, 0.5, 0.875, 0.5312, 0.375, 0.5312, 0.4375, 0.5, 0.4375, 0.5, 0.375, 0.5312, 0.8125, 0.5312, 0.875, 0.5, 0.875, 0.5, 0.8125, 0.5312, 0.3125, 0.5312, 0.375, 0.5, 0.375, 0.5, 0.3125, 0.5312, 0.75, 0.5312, 0.8125, 0.5, 0.8125, 0.5, 0.75, 0.5312, 0.25, 0.5312, 0.3125, 0.5, 0.3125, 0.5, 0.25, 0.5312, 0.6875, 0.5312, 0.75, 0.5, 0.75, 0.5, 0.6875, 0.5312, 0.1875, 0.5312, 0.25, 0.5, 0.25, 0.5, 0.1875, 0.5312, 0.625, 0.5312, 0.6875, 0.5, 0.6875, 0.5, 0.625, 0.5, 0.8125, 0.5, 0.875, 0.4687, 0.875, 0.4687, 0.8125, 0.5, 0.3125, 0.5, 0.375, 0.4687, 0.375, 0.4687, 0.3125, 0.5, 0.75, 0.5, 0.8125, 0.4687, 0.8125, 0.4687, 0.75, 0.5, 0.25, 0.5, 0.3125, 0.4687, 0.3125, 0.4687, 0.25, 0.5, 0.6875, 0.5, 0.75, 0.4687, 0.75, 0.4687, 0.6875, 0.5, 0.1875, 0.5, 0.25, 0.4687, 0.25, 0.4687, 0.1875, 0.5, 0.625, 0.5, 0.6875, 0.4687, 0.6875, 0.4687, 0.625, 0.5, 0.125, 0.5, 0.1875, 0.4687, 0.1875, 0.4687, 0.125, 0.5, 0.5625, 0.5, 0.625, 0.4687, 0.625, 0.4687, 0.5625, 0.5, 0.0625, 0.5, 0.125, 0.4687, 0.125, 0.4687, 0.0625, 0.5, 0.5, 0.5, 0.5625, 0.4687, 0.5625, 0.4687, 0.5, 0.5, 0.9375, 0.03125, 1.0, 0.4687, 0.9375, 0.25, 0.0, 0.5, 0.0625, 0.4687, 0.0625, 0.5, 0.4375, 0.5, 0.5, 0.4687, 0.5, 0.4687, 0.4375, 0.5, 0.875, 0.5, 0.9375, 0.4687, 0.9375, 0.4687, 0.875, 0.5, 0.375, 0.5, 0.4375, 0.4687, 0.4375, 0.4687, 0.375, 0.4687, 0.5625, 0.4687, 0.625, 0.4375, 0.625, 0.4375, 0.5625, 0.4687, 0.0625, 0.4687, 0.125, 0.4375, 0.125, 0.4375, 0.0625, 0.4687, 0.5, 0.4687, 0.5625, 0.4375, 0.5625, 0.4375, 0.5, 0.4687, 0.9375, 0.03125, 1.0, 0.4375, 0.9375, 0.25, 0.0, 0.4687, 0.0625, 0.4375, 0.0625, 0.4687, 0.4375, 0.4687, 0.5, 0.4375, 0.5, 0.4375, 0.4375, 0.4687, 0.875, 0.4687, 0.9375, 0.4375, 0.9375, 0.4375, 0.875, 0.4687, 0.375, 0.4687, 0.4375, 0.4375, 0.4375, 0.4375, 0.375, 0.4687, 0.8125, 0.4687, 0.875, 0.4375, 0.875, 0.4375, 0.8125, 0.4687, 0.3125, 0.4687, 0.375, 0.4375, 0.375, 0.4375, 0.3125, 0.4687, 0.75, 0.4687, 0.8125, 0.4375, 0.8125, 0.4375, 0.75, 0.4687, 0.25, 0.4687, 0.3125, 0.4375, 0.3125, 0.4375, 0.25, 0.4687, 0.6875, 0.4687, 0.75, 0.4375, 0.75, 0.4375, 0.6875, 0.4687, 0.1875, 0.4687, 0.25, 0.4375, 0.25, 0.4375, 0.1875, 0.4687, 0.625, 0.4687, 0.6875, 0.4375, 0.6875, 0.4375, 0.625, 0.4687, 0.125, 0.4687, 0.1875, 0.4375, 0.1875, 0.4375, 0.125, 0.4375, 0.3125, 0.4375, 0.375, 0.4062, 0.375, 0.4062, 0.3125, 0.4375, 0.75, 0.4375, 0.8125, 0.4062, 0.8125, 0.4062, 0.75, 0.4375, 0.25, 0.4375, 0.3125, 0.4062, 0.3125, 0.4062, 0.25, 0.4375, 0.6875, 0.4375, 0.75, 0.4062, 0.75, 0.4062, 0.6875, 0.4375, 0.1875, 0.4375, 0.25, 0.4062, 0.25, 0.4062, 0.1875, 0.4375, 0.625, 0.4375, 0.6875, 0.4062, 0.6875, 0.4062, 0.625, 0.4375, 0.125, 0.4375, 0.1875, 0.4062, 0.1875, 0.4062, 0.125, 0.4375, 0.5625, 0.4375, 0.625, 0.4062, 0.625, 0.4062, 0.5625, 0.4375, 0.0625, 0.4375, 0.125, 0.4062, 0.125, 0.4062, 0.0625, 0.4375, 0.5, 0.4375, 0.5625, 0.4062, 0.5625, 0.4062, 0.5, 0.4375, 0.9375, 0.03125, 1.0, 0.4062, 0.9375, 0.25, 0.0, 0.4375, 0.0625, 0.4062, 0.0625, 0.4375, 0.4375, 0.4375, 0.5, 0.4062, 0.5, 0.4062, 0.4375, 0.4375, 0.875, 0.4375, 0.9375, 0.4062, 0.9375, 0.4062, 0.875, 0.4375, 0.375, 0.4375, 0.4375, 0.4062, 0.4375, 0.4062, 0.375, 0.4375, 0.8125, 0.4375, 0.875, 0.4062, 0.875, 0.4062, 0.8125, 0.4062, 0.0625, 0.4062, 0.125, 0.375, 0.125, 0.375, 0.0625, 0.4062, 0.5, 0.4062, 0.5625, 0.375, 0.5625, 0.375, 0.5, 0.4062, 0.9375, 0.03125, 1.0, 0.375, 0.9375, 0.25, 0.0, 0.4062, 0.0625, 0.375, 0.0625, 0.4062, 0.4375, 0.4062, 0.5, 0.375, 0.5, 0.375, 0.4375, 0.4062, 0.875, 0.4062, 0.9375, 0.375, 0.9375, 0.375, 0.875, 0.4062, 0.375, 0.4062, 0.4375, 0.375, 0.4375, 0.375, 0.375, 0.4062, 0.8125, 0.4062, 0.875, 0.375, 0.875, 0.375, 0.8125, 0.4062, 0.3125, 0.4062, 0.375, 0.375, 0.375, 0.375, 0.3125, 0.4062, 0.75, 0.4062, 0.8125, 0.375, 0.8125, 0.375, 0.75, 0.4062, 0.25, 0.4062, 0.3125, 0.375, 0.3125, 0.375, 0.25, 0.4062, 0.6875, 0.4062, 0.75, 0.375, 0.75, 0.375, 0.6875, 0.4062, 0.1875, 0.4062, 0.25, 0.375, 0.25, 0.375, 0.1875, 0.4062, 0.625, 0.4062, 0.6875, 0.375, 0.6875, 0.375, 0.625, 0.4062, 0.125, 0.4062, 0.1875, 0.375, 0.1875, 0.375, 0.125, 0.4062, 0.5625, 0.4062, 0.625, 0.375, 0.625, 0.375, 0.5625, 0.375, 0.25, 0.375, 0.3125, 0.3437, 0.3125, 0.3437, 0.25, 0.375, 0.6875, 0.375, 0.75, 0.3437, 0.75, 0.3437, 0.6875, 0.375, 0.1875, 0.375, 0.25, 0.3437, 0.25, 0.3437, 0.1875, 0.375, 0.625, 0.375, 0.6875, 0.3437, 0.6875, 0.3438, 0.625, 0.375, 0.125, 0.375, 0.1875, 0.3437, 0.1875, 0.3437, 0.125, 0.375, 0.5625, 0.375, 0.625, 0.3438, 0.625, 0.3437, 0.5625, 0.375, 0.0625, 0.375, 0.125, 0.3437, 0.125, 0.3437, 0.0625, 0.375, 0.5, 0.375, 0.5625, 0.3437, 0.5625, 0.3437, 0.5, 0.375, 0.9375, 0.03125, 1.0, 0.3437, 0.9375, 0.25, 0.0, 0.375, 0.0625, 0.3437, 0.0625, 0.375, 0.4375, 0.375, 0.5, 0.3437, 0.5, 0.3437, 0.4375, 0.375, 0.875, 0.375, 0.9375, 0.3437, 0.9375, 0.3437, 0.875, 0.375, 0.375, 0.375, 0.4375, 0.3437, 0.4375, 0.3438, 0.375, 0.375, 0.8125, 0.375, 0.875, 0.3437, 0.875, 0.3437, 0.8125, 0.375, 0.3125, 0.375, 0.375, 0.3438, 0.375, 0.3437, 0.3125, 0.375, 0.75, 0.375, 0.8125, 0.3437, 0.8125, 0.3437, 0.75, 0.3437, 0.9375, 0.03125, 1.0, 0.3125, 0.9375, 0.25, 0.0, 0.3437, 0.0625, 0.3125, 0.0625, 0.3437, 0.4375, 0.3437, 0.5, 0.3125, 0.5, 0.3125, 0.4375, 0.3437, 0.875, 0.3437, 0.9375, 0.3125, 0.9375, 0.3125, 0.875, 0.3438, 0.375, 0.3437, 0.4375, 0.3125, 0.4375, 0.3125, 0.375, 0.3437, 0.8125, 0.3437, 0.875, 0.3125, 0.875, 0.3125, 0.8125, 0.3437, 0.3125, 0.3438, 0.375, 0.3125, 0.375, 0.3125, 0.3125, 0.3437, 0.75, 0.3437, 0.8125, 0.3125, 0.8125, 0.3125, 0.75, 0.3437, 0.25, 0.3437, 0.3125, 0.3125, 0.3125, 0.3125, 0.25, 0.3437, 0.6875, 0.3437, 0.75, 0.3125, 0.75, 0.3125, 0.6875, 0.3437, 0.1875, 0.3437, 0.25, 0.3125, 0.25, 0.3125, 0.1875, 0.3438, 0.625, 0.3437, 0.6875, 0.3125, 0.6875, 0.3125, 0.625, 0.3437, 0.125, 0.3437, 0.1875, 0.3125, 0.1875, 0.3125, 0.125, 0.3437, 0.5625, 0.3438, 0.625, 0.3125, 0.625, 0.3125, 0.5625, 0.3437, 0.0625, 0.3437, 0.125, 0.3125, 0.125, 0.3125, 0.0625, 0.3437, 0.5, 0.3437, 0.5625, 0.3125, 0.5625, 0.3125, 0.5, 0.3125, 0.6875, 0.3125, 0.75, 0.2812, 0.75, 0.2812, 0.6875, 0.3125, 0.1875, 0.3125, 0.25, 0.2812, 0.25, 0.2812, 0.1875, 0.3125, 0.625, 0.3125, 0.6875, 0.2812, 0.6875, 0.2812, 0.625, 0.3125, 0.125, 0.3125, 0.1875, 0.2812, 0.1875, 0.2812, 0.125, 0.3125, 0.5625, 0.3125, 0.625, 0.2812, 0.625, 0.2812, 0.5625, 0.3125, 0.0625, 0.3125, 0.125, 0.2812, 0.125, 0.2812, 0.0625, 0.3125, 0.5, 0.3125, 0.5625, 0.2812, 0.5625, 0.2812, 0.5, 0.3125, 0.9375, 0.03125, 1.0, 0.2812, 0.9375, 0.25, 0.0, 0.3125, 0.0625, 0.2812, 0.0625, 0.3125, 0.4375, 0.3125, 0.5, 0.2812, 0.5, 0.2812, 0.4375, 0.3125, 0.875, 0.3125, 0.9375, 0.2812, 0.9375, 0.2812, 0.875, 0.3125, 0.375, 0.3125, 0.4375, 0.2812, 0.4375, 0.2812, 0.375, 0.3125, 0.8125, 0.3125, 0.875, 0.2812, 0.875, 0.2812, 0.8125, 0.3125, 0.3125, 0.3125, 0.375, 0.2812, 0.375, 0.2812, 0.3125, 0.3125, 0.75, 0.3125, 0.8125, 0.2812, 0.8125, 0.2812, 0.75, 0.3125, 0.25, 0.3125, 0.3125, 0.2812, 0.3125, 0.2812, 0.25, 0.2812, 0.4375, 0.2812, 0.5, 0.25, 0.5, 0.25, 0.4375, 0.2812, 0.875, 0.2812, 0.9375, 0.25, 0.9375, 0.25, 0.875, 0.2812, 0.375, 0.2812, 0.4375, 0.25, 0.4375, 0.25, 0.375, 0.2812, 0.8125, 0.2812, 0.875, 0.25, 0.875, 0.25, 0.8125, 0.2812, 0.3125, 0.2812, 0.375, 0.25, 0.375, 0.25, 0.3125, 0.2812, 0.75, 0.2812, 0.8125, 0.25, 0.8125, 0.25, 0.75, 0.2812, 0.25, 0.2812, 0.3125, 0.25, 0.3125, 0.25, 0.25, 0.2812, 0.6875, 0.2812, 0.75, 0.25, 0.75, 0.25, 0.6875, 0.2812, 0.1875, 0.2812, 0.25, 0.25, 0.25, 0.25, 0.1875, 0.2812, 0.625, 0.2812, 0.6875, 0.25, 0.6875, 0.25, 0.625, 0.2812, 0.125, 0.2812, 0.1875, 0.25, 0.1875, 0.25, 0.125, 0.2812, 0.5625, 0.2812, 0.625, 0.25, 0.625, 0.25, 0.5625, 0.2812, 0.0625, 0.2812, 0.125, 0.25, 0.125, 0.25, 0.0625, 0.2812, 0.5, 0.2812, 0.5625, 0.25, 0.5625, 0.25, 0.5, 0.2812, 0.9375, 0.03125, 1.0, 0.25, 0.9375, 0.25, 0.0, 0.2812, 0.0625, 0.25, 0.0625, 0.25, 0.1875, 0.25, 0.25, 0.2188, 0.25, 0.2188, 0.1875, 0.25, 0.625, 0.25, 0.6875, 0.2188, 0.6875, 0.2188, 0.625, 0.25, 0.125, 0.25, 0.1875, 0.2188, 0.1875, 0.2188, 0.125, 0.25, 0.5625, 0.25, 0.625, 0.2188, 0.625, 0.2188, 0.5625, 0.25, 0.0625, 0.25, 0.125, 0.2188, 0.125, 0.2188, 0.0625, 0.25, 0.5, 0.25, 0.5625, 0.2188, 0.5625, 0.2188, 0.5, 0.25, 0.9375, 0.03125, 1.0, 0.2188, 0.9375, 0.25, 0.0, 0.25, 0.0625, 0.2188, 0.0625, 0.25, 0.4375, 0.25, 0.5, 0.2188, 0.5, 0.2188, 0.4375, 0.25, 0.875, 0.25, 0.9375, 0.2188, 0.9375, 0.2188, 0.875, 0.25, 0.375, 0.25, 0.4375, 0.2188, 0.4375, 0.2188, 0.375, 0.25, 0.8125, 0.25, 0.875, 0.2188, 0.875, 0.2188, 0.8125, 0.25, 0.3125, 0.25, 0.375, 0.2188, 0.375, 0.2188, 0.3125, 0.25, 0.75, 0.25, 0.8125, 0.2188, 0.8125, 0.2188, 0.75, 0.25, 0.25, 0.25, 0.3125, 0.2188, 0.3125, 0.2188, 0.25, 0.25, 0.6875, 0.25, 0.75, 0.2188, 0.75, 0.2188, 0.6875, 0.2188, 0.875, 0.2188, 0.9375, 0.1875, 0.9375, 0.1875, 0.875, 0.2188, 0.375, 0.2188, 0.4375, 0.1875, 0.4375, 0.1875, 0.375, 0.2188, 0.8125, 0.2188, 0.875, 0.1875, 0.875, 0.1875, 0.8125, 0.2188, 0.3125, 0.2188, 0.375, 0.1875, 0.375, 0.1875, 0.3125, 0.2188, 0.75, 0.2188, 0.8125, 0.1875, 0.8125, 0.1875, 0.75, 0.2188, 0.25, 0.2188, 0.3125, 0.1875, 0.3125, 0.1875, 0.25, 0.2188, 0.6875, 0.2188, 0.75, 0.1875, 0.75, 0.1875, 0.6875, 0.2188, 0.1875, 0.2188, 0.25, 0.1875, 0.25, 0.1875, 0.1875, 0.2188, 0.625, 0.2188, 0.6875, 0.1875, 0.6875, 0.1875, 0.625, 0.2188, 0.125, 0.2188, 0.1875, 0.1875, 0.1875, 0.1875, 0.125, 0.2188, 0.5625, 0.2188, 0.625, 0.1875, 0.625, 0.1875, 0.5625, 0.2188, 0.0625, 0.2188, 0.125, 0.1875, 0.125, 0.1875, 0.0625, 0.2188, 0.5, 0.2188, 0.5625, 0.1875, 0.5625, 0.1875, 0.5, 0.2188, 0.9375, 0.03125, 1.0, 0.1875, 0.9375, 0.25, 0.0, 0.2188, 0.0625, 0.1875, 0.0625, 0.2188, 0.4375, 0.2188, 0.5, 0.1875, 0.5, 0.1875, 0.4375, 0.1875, 0.625, 0.1875, 0.6875, 0.1563, 0.6875, 0.1563, 0.625, 0.1875, 0.125, 0.1875, 0.1875, 0.1563, 0.1875, 0.1563, 0.125, 0.1875, 0.5625, 0.1875, 0.625, 0.1563, 0.625, 0.1563, 0.5625, 0.1875, 0.0625, 0.1875, 0.125, 0.1563, 0.125, 0.1563, 0.0625, 0.1875, 0.5, 0.1875, 0.5625, 0.1563, 0.5625, 0.1563, 0.5, 0.1875, 0.9375, 0.03125, 1.0, 0.1563, 0.9375, 0.25, 0.0, 0.1875, 0.0625, 0.1563, 0.0625, 0.1875, 0.4375, 0.1875, 0.5, 0.1563, 0.5, 0.1563, 0.4375, 0.1875, 0.875, 0.1875, 0.9375, 0.1563, 0.9375, 0.1563, 0.875, 0.1875, 0.375, 0.1875, 0.4375, 0.1563, 0.4375, 0.1563, 0.375, 0.1875, 0.8125, 0.1875, 0.875, 0.1563, 0.875, 0.1563, 0.8125, 0.1875, 0.3125, 0.1875, 0.375, 0.1563, 0.375, 0.1563, 0.3125, 0.1875, 0.75, 0.1875, 0.8125, 0.1563, 0.8125, 0.1563, 0.75, 0.1875, 0.25, 0.1875, 0.3125, 0.1563, 0.3125, 0.1563, 0.25, 0.1875, 0.6875, 0.1875, 0.75, 0.1563, 0.75, 0.1563, 0.6875, 0.1875, 0.1875, 0.1875, 0.25, 0.1563, 0.25, 0.1563, 0.1875, 0.1563, 0.375, 0.1563, 0.4375, 0.125, 0.4375, 0.125, 0.375, 0.1563, 0.8125, 0.1563, 0.875, 0.125, 0.875, 0.125, 0.8125, 0.1563, 0.3125, 0.1563, 0.375, 0.125, 0.375, 0.125, 0.3125, 0.1563, 0.75, 0.1563, 0.8125, 0.125, 0.8125, 0.125, 0.75, 0.1563, 0.25, 0.1563, 0.3125, 0.125, 0.3125, 0.125, 0.25, 0.1563, 0.6875, 0.1563, 0.75, 0.125, 0.75, 0.125, 0.6875, 0.1563, 0.1875, 0.1563, 0.25, 0.125, 0.25, 0.125, 0.1875, 0.1563, 0.625, 0.1563, 0.6875, 0.125, 0.6875, 0.125, 0.625, 0.1563, 0.125, 0.1563, 0.1875, 0.125, 0.1875, 0.125, 0.125, 0.1563, 0.5625, 0.1563, 0.625, 0.125, 0.625, 0.125, 0.5625, 0.1563, 0.0625, 0.1563, 0.125, 0.125, 0.125, 0.125, 0.0625, 0.1563, 0.5, 0.1563, 0.5625, 0.125, 0.5625, 0.125, 0.5, 0.1563, 0.9375, 0.03125, 1.0, 0.125, 0.9375, 0.25, 0.0, 0.1563, 0.0625, 0.125, 0.0625, 0.1563, 0.4375, 0.1563, 0.5, 0.125, 0.5, 0.125, 0.4375, 0.1563, 0.875, 0.1563, 0.9375, 0.125, 0.9375, 0.125, 0.875, 0.125, 0.125, 0.125, 0.1875, 0.09375, 0.1875, 0.09375, 0.125, 0.125, 0.5625, 0.125, 0.625, 0.09375, 0.625, 0.09375, 0.5625, 0.125, 0.0625, 0.125, 0.125, 0.09375, 0.125, 0.09375, 0.0625, 0.125, 0.5, 0.125, 0.5625, 0.09375, 0.5625, 0.09375, 0.5, 0.125, 0.9375, 0.03125, 1.0, 0.09375, 0.9375, 0.25, 0.0, 0.125, 0.0625, 0.09375, 0.0625, 0.125, 0.4375, 0.125, 0.5, 0.09375, 0.5, 0.09375, 0.4375, 0.125, 0.875, 0.125, 0.9375, 0.09375, 0.9375, 0.09375, 0.875, 0.125, 0.375, 0.125, 0.4375, 0.09375, 0.4375, 0.09375, 0.375, 0.125, 0.8125, 0.125, 0.875, 0.09375, 0.875, 0.09375, 0.8125, 0.125, 0.3125, 0.125, 0.375, 0.09375, 0.375, 0.09375, 0.3125, 0.125, 0.75, 0.125, 0.8125, 0.09375, 0.8125, 0.09375, 0.75, 0.125, 0.25, 0.125, 0.3125, 0.09375, 0.3125, 0.09375, 0.25, 0.125, 0.6875, 0.125, 0.75, 0.09375, 0.75, 0.09375, 0.6875, 0.125, 0.1875, 0.125, 0.25, 0.09375, 0.25, 0.09375, 0.1875, 0.125, 0.625, 0.125, 0.6875, 0.09375, 0.6875, 0.09375, 0.625, 0.09375, 0.3125, 0.09375, 0.375, 0.0625, 0.375, 0.0625, 0.3125, 0.09375, 0.75, 0.09375, 0.8125, 0.0625, 0.8125, 0.0625, 0.75, 0.09375, 0.25, 0.09375, 0.3125, 0.0625, 0.3125, 0.0625, 0.25, 0.09375, 0.6875, 0.09375, 0.75, 0.0625, 0.75, 0.0625, 0.6875, 0.09375, 0.1875, 0.09375, 0.25, 0.0625, 0.25, 0.0625, 0.1875, 0.09375, 0.625, 0.09375, 0.6875, 0.0625, 0.6875, 0.0625, 0.625, 0.09375, 0.125, 0.09375, 0.1875, 0.0625, 0.1875, 0.0625, 0.125, 0.09375, 0.5625, 0.09375, 0.625, 0.0625, 0.625, 0.0625, 0.5625, 0.09375, 0.0625, 0.09375, 0.125, 0.0625, 0.125, 0.0625, 0.0625, 0.09375, 0.5, 0.09375, 0.5625, 0.0625, 0.5625, 0.0625, 0.5, 0.09375, 0.9375, 0.03125, 1.0, 0.0625, 0.9375, 0.25, 0.0, 0.09375, 0.0625, 0.0625, 0.0625, 0.09375, 0.4375, 0.09375, 0.5, 0.0625, 0.5, 0.0625, 0.4375, 0.09375, 0.875, 0.09375, 0.9375, 0.0625, 0.9375, 0.0625, 0.875, 0.09375, 0.375, 0.09375, 0.4375, 0.0625, 0.4375, 0.0625, 0.375, 0.09375, 0.8125, 0.09375, 0.875, 0.0625, 0.875, 0.0625, 0.8125, 0.0625, 0.0625, 0.0625, 0.125, 0.03125, 0.125, 0.03125, 0.0625, 0.0625, 0.5, 0.0625, 0.5625, 0.03125, 0.5625, 0.03125, 0.5, 0.0625, 0.9375, 0.03125, 1.0, 0.03125, 0.9375, 0.25, 0.0, 0.0625, 0.0625, 0.03125, 0.0625, 0.0625, 0.4375, 0.0625, 0.5, 0.03125, 0.5, 0.03125, 0.4375, 0.0625, 0.875, 0.0625, 0.9375, 0.03125, 0.9375, 0.03125, 0.875, 0.0625, 0.375, 0.0625, 0.4375, 0.03125, 0.4375, 0.03125, 0.375, 0.0625, 0.8125, 0.0625, 0.875, 0.03125, 0.875, 0.03125, 0.8125, 0.0625, 0.3125, 0.0625, 0.375, 0.03125, 0.375, 0.03125, 0.3125, 0.0625, 0.75, 0.0625, 0.8125, 0.03125, 0.8125, 0.03125, 0.75, 0.0625, 0.25, 0.0625, 0.3125, 0.03125, 0.3125, 0.03125, 0.25, 0.0625, 0.6875, 0.0625, 0.75, 0.03125, 0.75, 0.03125, 0.6875, 0.0625, 0.1875, 0.0625, 0.25, 0.03125, 0.25, 0.03125, 0.1875, 0.0625, 0.625, 0.0625, 0.6875, 0.03125, 0.6875, 0.03125, 0.625, 0.0625, 0.125, 0.0625, 0.1875, 0.03125, 0.1875, 0.03125, 0.125, 0.0625, 0.5625, 0.0625, 0.625, 0.03125, 0.625, 0.03125, 0.5625, 0.03125, 0.75, 0.03125, 0.8125, 8.941e-08, 0.8125, 2.98e-08, 0.75, 0.03125, 0.25, 0.03125, 0.3125, 2.98e-08, 0.3125, 2.98e-08, 0.25, 0.03125, 0.6875, 0.03125, 0.75, 2.98e-08, 0.75, 2.98e-08, 0.6875, 0.03125, 0.1875, 0.03125, 0.25, 2.98e-08, 0.25, 8.941e-08, 0.1875, 0.03125, 0.625, 0.03125, 0.6875, 2.98e-08, 0.6875, 8.941e-08, 0.625, 0.03125, 0.125, 0.03125, 0.1875, 8.941e-08, 0.1875, 1.192e-07, 0.125, 0.03125, 0.5625, 0.03125, 0.625, 8.941e-08, 0.625, 2.98e-08, 0.5625, 0.03125, 0.0625, 0.03125, 0.125, 1.192e-07, 0.125, 2.682e-07, 0.0625, 0.03125, 0.5, 0.03125, 0.5625, 2.98e-08, 0.5625, 2.98e-08, 0.5, 0.03125, 0.9375, 0.03125, 1.0, 2.682e-07, 0.9375, 0.25, 0.0, 0.03125, 0.0625, 2.682e-07, 0.0625, 0.03125, 0.4375, 0.03125, 0.5, 2.98e-08, 0.5, 2.98e-08, 0.4375, 0.03125, 0.875, 0.03125, 0.9375, 2.682e-07, 0.9375, 1.192e-07, 0.875, 0.03125, 0.375, 0.03125, 0.4375, 2.98e-08, 0.4375, 8.941e-08, 0.375, 0.03125, 0.8125, 0.03125, 0.875, 1.192e-07, 0.875, 8.941e-08, 0.8125, 0.03125, 0.3125, 0.03125, 0.375, 8.941e-08, 0.375, 2.98e-08, 0.3125, 1.0, 0.5, 1.0, 0.5625, 0.9688, 0.5625, 0.9688, 0.5, 1.0, 0.9375, 1.031, 1.0, 0.9688, 0.9375, 1.25, 0.0, 1.0, 0.0625, 0.9688, 0.0625, 1.0, 0.4375, 1.0, 0.5, 0.9688, 0.5, 0.9688, 0.4375, 1.0, 0.875, 1.0, 0.9375, 0.9688, 0.9375, 0.9688, 0.875, 1.0, 0.375, 1.0, 0.4375, 0.9688, 0.4375, 0.9688, 0.375, 1.0, 0.8125, 1.0, 0.875, 0.9688, 0.875, 0.9688, 0.8125, 1.0, 0.3125, 1.0, 0.375, 0.9688, 0.375, 0.9688, 0.3125, 1.0, 0.75, 1.0, 0.8125, 0.9688, 0.8125, 0.9688, 0.75, 1.0, 0.25, 1.0, 0.3125, 0.9688, 0.3125, 0.9688, 0.25, 1.0, 0.6875, 1.0, 0.75, 0.9688, 0.75, 0.9688, 0.6875, 1.0, 0.1875, 1.0, 0.25, 0.9688, 0.25, 0.9688, 0.1875, 1.0, 0.625, 1.0, 0.6875, 0.9688, 0.6875, 0.9688, 0.625, 1.0, 0.125, 1.0, 0.1875, 0.9688, 0.1875, 0.9688, 0.125, 1.0, 0.5625, 1.0, 0.625, 0.9688, 0.625, 0.9688, 0.5625, 1.0, 0.0625, 1.0, 0.125, 0.9688, 0.125, 0.9688, 0.0625, 0.9688, 0.25, 0.9688, 0.3125, 0.9375, 0.3125, 0.9375, 0.25, 0.9688, 0.6875, 0.9688, 0.75, 0.9375, 0.75, 0.9375, 0.6875, 0.9688, 0.1875, 0.9688, 0.25, 0.9375, 0.25, 0.9375, 0.1875, 0.9688, 0.625, 0.9688, 0.6875, 0.9375, 0.6875, 0.9375, 0.625, 0.9688, 0.125, 0.9688, 0.1875, 0.9375, 0.1875, 0.9375, 0.125, 0.9688, 0.5625, 0.9688, 0.625, 0.9375, 0.625, 0.9375, 0.5625, 0.9688, 0.0625, 0.9688, 0.125, 0.9375, 0.125, 0.9375, 0.0625, 0.9688, 0.5, 0.9688, 0.5625, 0.9375, 0.5625, 0.9375, 0.5, 0.9688, 0.9375, 1.031, 1.0, 0.9375, 0.9375, 1.25, 0.0, 0.9688, 0.0625, 0.9375, 0.0625, 0.9688, 0.4375, 0.9688, 0.5, 0.9375, 0.5, 0.9375, 0.4375, 0.9688, 0.875, 0.9688, 0.9375, 0.9375, 0.9375, 0.9375, 0.875, 0.9688, 0.375, 0.9688, 0.4375, 0.9375, 0.4375, 0.9375, 0.375, 0.9688, 0.8125, 0.9688, 0.875, 0.9375, 0.875, 0.9375, 0.8125, 0.9688, 0.3125, 0.9688, 0.375, 0.9375, 0.375, 0.9375, 0.3125, 0.9688, 0.75, 0.9688, 0.8125, 0.9375, 0.8125, 0.9375, 0.75, 0.9375, 0.9375, 1.031, 1.0, 0.9063, 0.9375, 1.25, 0.0, 0.9375, 0.0625, 0.9063, 0.0625, 0.9375, 0.4375, 0.9375, 0.5, 0.9062, 0.5, 0.9062, 0.4375, 0.9375, 0.875, 0.9375, 0.9375, 0.9063, 0.9375, 0.9063, 0.875, 0.9375, 0.375, 0.9375, 0.4375, 0.9062, 0.4375, 0.9062, 0.375, 0.9375, 0.8125, 0.9375, 0.875, 0.9063, 0.875, 0.9062, 0.8125, 0.9375, 0.3125, 0.9375, 0.375, 0.9062, 0.375, 0.9062, 0.3125, 0.9375, 0.75, 0.9375, 0.8125, 0.9062, 0.8125, 0.9062, 0.75, 0.9375, 0.25, 0.9375, 0.3125, 0.9062, 0.3125, 0.9062, 0.25, 0.9375, 0.6875, 0.9375, 0.75, 0.9062, 0.75, 0.9062, 0.6875, 0.9375, 0.1875, 0.9375, 0.25, 0.9062, 0.25, 0.9062, 0.1875, 0.9375, 0.625, 0.9375, 0.6875, 0.9062, 0.6875, 0.9062, 0.625, 0.9375, 0.125, 0.9375, 0.1875, 0.9062, 0.1875, 0.9063, 0.125, 0.9375, 0.5625, 0.9375, 0.625, 0.9062, 0.625, 0.9062, 0.5625, 0.9375, 0.0625, 0.9375, 0.125, 0.9063, 0.125, 0.9063, 0.0625, 0.9375, 0.5, 0.9375, 0.5625, 0.9062, 0.5625, 0.9062, 0.5, 0.9062, 0.6875, 0.9062, 0.75, 0.875, 0.75, 0.875, 0.6875, 0.9062, 0.1875, 0.9062, 0.25, 0.875, 0.25, 0.875, 0.1875, 0.9062, 0.625, 0.9062, 0.6875, 0.875, 0.6875, 0.875, 0.625, 0.9063, 0.125, 0.9062, 0.1875, 0.875, 0.1875, 0.875, 0.125, 0.9062, 0.5625, 0.9062, 0.625, 0.875, 0.625, 0.875, 0.5625, 0.9063, 0.0625, 0.9063, 0.125, 0.875, 0.125, 0.875, 0.0625, 0.9062, 0.5, 0.9062, 0.5625, 0.875, 0.5625, 0.875, 0.5, 0.9063, 0.9375, 1.031, 1.0, 0.875, 0.9375, 1.25, 0.0, 0.9063, 0.0625, 0.875, 0.0625, 0.9062, 0.4375, 0.9062, 0.5, 0.875, 0.5, 0.875, 0.4375, 0.9063, 0.875, 0.9063, 0.9375, 0.875, 0.9375, 0.875, 0.875, 0.9062, 0.375, 0.9062, 0.4375, 0.875, 0.4375, 0.875, 0.375, 0.9062, 0.8125, 0.9063, 0.875, 0.875, 0.875, 0.875, 0.8125, 0.9062, 0.3125, 0.9062, 0.375, 0.875, 0.375, 0.875, 0.3125, 0.9062, 0.75, 0.9062, 0.8125, 0.875, 0.8125, 0.875, 0.75, 0.9062, 0.25, 0.9062, 0.3125, 0.875, 0.3125, 0.875, 0.25, 0.875, 0.4375, 0.875, 0.5, 0.8438, 0.5, 0.8438, 0.4375, 0.875, 0.875, 0.875, 0.9375, 0.8438, 0.9375, 0.8438, 0.875, 0.875, 0.375, 0.875, 0.4375, 0.8438, 0.4375, 0.8438, 0.375, 0.875, 0.8125, 0.875, 0.875, 0.8438, 0.875, 0.8438, 0.8125, 0.875, 0.3125, 0.875, 0.375, 0.8438, 0.375, 0.8438, 0.3125, 0.875, 0.75, 0.875, 0.8125, 0.8438, 0.8125, 0.8438, 0.75, 0.875, 0.25, 0.875, 0.3125, 0.8438, 0.3125, 0.8438, 0.25, 0.875, 0.6875, 0.875, 0.75, 0.8438, 0.75, 0.8438, 0.6875, 0.875, 0.1875, 0.875, 0.25, 0.8438, 0.25, 0.8438, 0.1875, 0.875, 0.625, 0.875, 0.6875, 0.8438, 0.6875, 0.8438, 0.625, 0.875, 0.125, 0.875, 0.1875, 0.8438, 0.1875, 0.8438, 0.125, 0.875, 0.5625, 0.875, 0.625, 0.8438, 0.625, 0.8438, 0.5625, 0.875, 0.0625, 0.875, 0.125, 0.8438, 0.125, 0.8438, 0.0625, 0.875, 0.5, 0.875, 0.5625, 0.8438, 0.5625, 0.8438, 0.5, 0.875, 0.9375, 1.031, 1.0, 0.8438, 0.9375, 1.25, 0.0, 0.875, 0.0625, 0.8438, 0.0625, 0.8438, 0.1875, 0.8438, 0.25, 0.8125, 0.25, 0.8125, 0.1875, 0.8438, 0.625, 0.8438, 0.6875, 0.8125, 0.6875, 0.8125, 0.625, 0.8438, 0.125, 0.8438, 0.1875, 0.8125, 0.1875, 0.8125, 0.125, 0.8438, 0.5625, 0.8438, 0.625, 0.8125, 0.625, 0.8125, 0.5625, 0.8438, 0.0625, 0.8438, 0.125, 0.8125, 0.125, 0.8125, 0.0625, 0.8438, 0.5, 0.8438, 0.5625, 0.8125, 0.5625, 0.8125, 0.5, 0.8438, 0.9375, 1.031, 1.0, 0.8125, 0.9375, 1.25, 0.0, 0.8438, 0.0625, 0.8125, 0.0625, 0.8438, 0.4375, 0.8438, 0.5, 0.8125, 0.5, 0.8125, 0.4375, 0.8438, 0.875, 0.8438, 0.9375, 0.8125, 0.9375, 0.8125, 0.875, 0.8438, 0.375, 0.8438, 0.4375, 0.8125, 0.4375, 0.8125, 0.375, 0.8438, 0.8125, 0.8438, 0.875, 0.8125, 0.875, 0.8125, 0.8125, 0.8438, 0.3125, 0.8438, 0.375, 0.8125, 0.375, 0.8125, 0.3125, 0.8438, 0.75, 0.8438, 0.8125, 0.8125, 0.8125, 0.8125, 0.75, 0.8438, 0.25, 0.8438, 0.3125, 0.8125, 0.3125, 0.8125, 0.25, 0.8438, 0.6875, 0.8438, 0.75, 0.8125, 0.75, 0.8125, 0.6875, 0.8125, 0.375, 0.8125, 0.4375, 0.7812, 0.4375, 0.7812, 0.375, 0.8125, 0.8125, 0.8125, 0.875, 0.7812, 0.875, 0.7812, 0.8125, 0.8125, 0.3125, 0.8125, 0.375, 0.7812, 0.375, 0.7812, 0.3125, 0.8125, 0.75, 0.8125, 0.8125, 0.7812, 0.8125, 0.7812, 0.75, 0.8125, 0.25, 0.8125, 0.3125, 0.7812, 0.3125, 0.7812, 0.25, 0.8125, 0.6875, 0.8125, 0.75, 0.7812, 0.75, 0.7812, 0.6875, 0.8125, 0.1875, 0.8125, 0.25, 0.7812, 0.25, 0.7812, 0.1875, 0.8125, 0.625, 0.8125, 0.6875, 0.7812, 0.6875, 0.7812, 0.625, 0.8125, 0.125, 0.8125, 0.1875, 0.7812, 0.1875, 0.7812, 0.125, 0.8125, 0.5625, 0.8125, 0.625, 0.7812, 0.625, 0.7812, 0.5625, 0.8125, 0.0625, 0.8125, 0.125, 0.7812, 0.125, 0.7812, 0.0625, 0.8125, 0.5, 0.8125, 0.5625, 0.7812, 0.5625, 0.7812, 0.5, 0.8125, 0.9375, 1.031, 1.0, 0.7812, 0.9375, 1.25, 0.0, 0.8125, 0.0625, 0.7812, 0.0625, 0.8125, 0.4375, 0.8125, 0.5, 0.7812, 0.5, 0.7812, 0.4375, 0.8125, 0.875, 0.8125, 0.9375, 0.7812, 0.9375, 0.7812, 0.875, 0.7812, 0.125, 0.7812, 0.1875, 0.75, 0.1875, 0.75, 0.125, 0.7812, 0.5625, 0.7812, 0.625, 0.75, 0.625, 0.75, 0.5625, 0.7812, 0.0625, 0.7812, 0.125, 0.75, 0.125, 0.75, 0.0625, 0.7812, 0.5, 0.7812, 0.5625, 0.75, 0.5625, 0.75, 0.5, 0.7812, 0.9375, 1.031, 1.0, 0.75, 0.9375, 1.25, 0.0, 0.7812, 0.0625, 0.75, 0.0625, 0.7812, 0.4375, 0.7812, 0.5, 0.75, 0.5, 0.75, 0.4375, 0.7812, 0.875, 0.7812, 0.9375, 0.75, 0.9375, 0.75, 0.875, 0.7812, 0.375, 0.7812, 0.4375, 0.75, 0.4375, 0.75, 0.375, 0.7812, 0.8125, 0.7812, 0.875, 0.75, 0.875, 0.75, 0.8125, 0.7812, 0.3125, 0.7812, 0.375, 0.75, 0.375, 0.75, 0.3125, 0.7812, 0.75, 0.7812, 0.8125, 0.75, 0.8125, 0.75, 0.75, 0.7812, 0.25, 0.7812, 0.3125, 0.75, 0.3125, 0.75, 0.25, 0.7812, 0.6875, 0.7812, 0.75, 0.75, 0.75, 0.75, 0.6875, 0.7812, 0.1875, 0.7812, 0.25, 0.75, 0.25, 0.75, 0.1875, 0.7812, 0.625, 0.7812, 0.6875, 0.75, 0.6875, 0.75, 0.625])
me_sphere_003.materials.append(mat_material_1)
me_sphere_003.use_remesh_preserve_volume = False
me_sphere_003.use_remesh_preserve_attributes = False
me_sphere_003.use_mirror_vertex_groups = False
me_sphere_003.update()
me_cylinder_001 = bpy.data.meshes.new('Cylinder.001')
me_cylinder_001.from_pydata([(0.07034, 0.08277, 9.366e-08), (-0.7954, 0.3699, 6.468e-08), (0.07034, 0.05852, 0.05852), (-0.7954, 0.2616, 0.2616), (0.07034, -3.618e-09, 0.08277), (-0.7954, -1.599e-08, 0.3699), (0.07034, -0.05852, 0.05852), (-0.7954, -0.2616, 0.2616), (0.07034, -0.08277, 8.642e-08), (-0.7954, -0.3699, 3.234e-08), (0.07034, -0.05852, -0.05852), (-0.7954, -0.2616, -0.2616), (0.07034, 9.87e-10, -0.08277), (-0.7954, 4.587e-09, -0.3699), (0.07034, 0.05852, -0.05852), (-0.7954, 0.2616, -0.2616), (-0.1663, 0.3575, 1.133e-07), (-0.1663, 0.2528, 0.2528), (-0.1663, -1.563e-08, 0.3575), (-0.1663, -0.2528, 0.2528), (-0.1663, -0.3575, 8.202e-08), (-0.1663, -0.2528, -0.2528), (-0.1663, 4.263e-09, -0.3575), (-0.1663, 0.2528, -0.2528), (-0.6697, 0.4439, 0.02099), (-0.6697, 0.3139, 0.3595), (-0.6697, -1.941e-08, 0.4997), (-0.6697, -0.3139, 0.3595), (-0.6697, -0.4439, 0.02099), (-0.6697, -0.3139, -0.3175), (-0.6697, 5.294e-09, -0.4577), (-0.6697, 0.3139, -0.3175), (-0.9381, -1.196e-08, 5.743e-08)], [], [(24, 1, 3, 25), (25, 3, 5, 26), (26, 5, 7, 27), (27, 7, 9, 28), (28, 9, 11, 29), (29, 11, 13, 30), (30, 13, 15, 31), (31, 15, 1, 24), (0, 2, 4, 6, 8, 10, 12, 14), (14, 23, 16, 0), (12, 22, 23, 14), (10, 21, 22, 12), (8, 20, 21, 10), (6, 19, 20, 8), (4, 18, 19, 6), (2, 17, 18, 4), (0, 16, 17, 2), (23, 31, 24, 16), (22, 30, 31, 23), (21, 29, 30, 22), (20, 28, 29, 21), (19, 27, 28, 20), (18, 26, 27, 19), (17, 25, 26, 18), (16, 24, 25, 17), (3, 1, 32), (1, 15, 32), (15, 13, 32), (13, 11, 32), (11, 9, 32), (9, 7, 32), (7, 5, 32), (5, 3, 32)])
me_cylinder_001.polygons.foreach_set('use_smooth', [True] * 33)
me_cylinder_001.materials.append(mat_material_2)
me_cylinder_001.use_remesh_preserve_volume = False
me_cylinder_001.use_remesh_preserve_attributes = False
me_cylinder_001.use_mirror_vertex_groups = False
me_cylinder_001.update()
me_cylinder_002 = bpy.data.meshes.new('Cylinder.002')
me_cylinder_002.from_pydata([(0.0648, 0.2374, -2.315e-07), (-0.8553, 0.3796, -1.596e-07), (0.0648, 0.1679, 0.1679), (-0.8553, 0.2684, 0.2684), (0.0648, -1.038e-08, 0.2374), (-0.8553, -1.659e-08, 0.3796), (0.0648, -0.1679, 0.1679), (-0.8553, -0.2684, 0.2684), (0.0648, -0.2374, -2.522e-07), (-0.8553, -0.3796, -1.928e-07), (0.0648, -0.1679, -0.1679), (-0.8553, -0.2684, -0.2684), (0.0648, 2.831e-09, -0.2374), (-0.8553, 4.527e-09, -0.3796), (0.0648, 0.1679, -0.1679), (-0.8553, 0.2684, -0.2684), (-0.0569, 0.4439, -2.23e-07), (-0.0569, 0.3139, 0.3139), (-0.0569, -1.941e-08, 0.4439), (-0.0569, -0.3139, 0.3139), (-0.0569, -0.4439, -2.619e-07), (-0.0569, -0.3139, -0.3139), (-0.0569, 5.294e-09, -0.4439), (-0.0569, 0.3139, -0.3139), (-0.3863, 0.554, -1.937e-07), (-0.3863, 0.3918, 0.3918), (-0.3863, -2.422e-08, 0.554), (-0.3863, -0.3918, 0.3918), (-0.3863, -0.554, -2.421e-07), (-0.3863, -0.3918, -0.3918), (-0.3863, 6.607e-09, -0.554), (-0.3863, 0.3918, -0.3918), (0.163, 2.02e-09, -2.384e-07), (-0.934, -2.074e-09, -1.428e-07)], [], [(24, 1, 3, 25), (25, 3, 5, 26), (26, 5, 7, 27), (27, 7, 9, 28), (28, 9, 11, 29), (29, 11, 13, 30), (30, 13, 15, 31), (31, 15, 1, 24), (3, 1, 33), (14, 23, 16, 0), (12, 22, 23, 14), (10, 21, 22, 12), (8, 20, 21, 10), (6, 19, 20, 8), (4, 18, 19, 6), (2, 17, 18, 4), (0, 16, 17, 2), (23, 31, 24, 16), (22, 30, 31, 23), (21, 29, 30, 22), (20, 28, 29, 21), (19, 27, 28, 20), (18, 26, 27, 19), (17, 25, 26, 18), (16, 24, 25, 17), (0, 2, 32), (2, 4, 32), (4, 6, 32), (6, 8, 32), (8, 10, 32), (10, 12, 32), (12, 14, 32), (14, 0, 32), (1, 15, 33), (15, 13, 33), (13, 11, 33), (11, 9, 33), (9, 7, 33), (7, 5, 33), (5, 3, 33)])
me_cylinder_002.polygons.foreach_set('use_smooth', [True] * 40)
me_cylinder_002.materials.append(mat_material3)
me_cylinder_002.use_remesh_preserve_volume = False
me_cylinder_002.use_remesh_preserve_attributes = False
me_cylinder_002.use_mirror_vertex_groups = False
me_cylinder_002.update()
me_cylinder_003 = bpy.data.meshes.new('Cylinder.003')
me_cylinder_003.from_pydata([(0.07012, 0.2991, -3.386e-07), (-1.136, 0.03948, -8.799e-08), (0.07012, 0.2115, 0.2115), (-1.136, 0.02791, 0.02791), (0.07012, -1.218e-08, 0.2991), (-1.136, -1.726e-09, 0.03948), (0.07012, -0.2115, 0.2115), (-1.136, -0.02791, 0.02791), (0.07012, -0.2991, -3.648e-07), (-1.136, -0.03948, -9.144e-08), (0.07012, -0.2115, -0.2115), (-1.136, -0.02791, -0.02791), (0.07012, 4.459e-09, -0.2991), (-1.136, 4.707e-10, -0.03948), (0.07012, 0.2115, -0.2115), (-1.136, 0.02791, -0.02791), (-0.04675, 0.4439, -0.04749), (-0.04675, 0.3139, 0.2664), (-0.04675, -1.941e-08, 0.3964), (-0.04675, -0.3139, 0.2664), (-0.04675, -0.4439, -0.04749), (-0.04675, -0.3139, -0.3614), (-0.04675, 5.294e-09, -0.4914), (-0.04675, 0.3139, -0.3614), (-0.4907, 0.4439, -0.04749), (-0.4907, 0.3139, 0.2664), (-0.4907, -1.941e-08, 0.3964), (-0.4907, -0.3139, 0.2664), (-0.4907, -0.4439, -0.04749), (-0.4907, -0.3139, -0.3614), (-0.4907, 5.294e-09, -0.4914), (-0.4907, 0.3139, -0.3614), (-0.7919, 0.07759, -0.1338), (-0.7919, 0.05486, -0.07893), (-0.7919, -3.392e-09, -0.0562), (-0.7919, -0.05486, -0.07893), (-0.7919, -0.07759, -0.1338), (-0.7919, -0.05486, -0.1887), (-0.7919, 9.253e-10, -0.2114), (-0.7919, 0.05486, -0.1887), (-1.203, -4.083e-09, 0.03039), (0.2351, -3.207e-09, -3.865e-07)], [], [(32, 1, 3, 33), (33, 3, 5, 34), (34, 5, 7, 35), (35, 7, 9, 36), (36, 9, 11, 37), (37, 11, 13, 38), (1, 15, 40), (38, 13, 15, 39), (39, 15, 1, 32), (14, 23, 16, 0), (12, 22, 23, 14), (10, 21, 22, 12), (8, 20, 21, 10), (6, 19, 20, 8), (4, 18, 19, 6), (2, 17, 18, 4), (0, 16, 17, 2), (23, 31, 24, 16), (22, 30, 31, 23), (21, 29, 30, 22), (20, 28, 29, 21), (19, 27, 28, 20), (18, 26, 27, 19), (17, 25, 26, 18), (16, 24, 25, 17), (31, 39, 32, 24), (30, 38, 39, 31), (29, 37, 38, 30), (28, 36, 37, 29), (27, 35, 36, 28), (26, 34, 35, 27), (25, 33, 34, 26), (24, 32, 33, 25), (3, 1, 40), (7, 5, 40), (13, 11, 40), (9, 7, 40), (15, 13, 40), (5, 3, 40), (11, 9, 40), (0, 2, 41), (2, 4, 41), (4, 6, 41), (6, 8, 41), (8, 10, 41), (10, 12, 41), (12, 14, 41), (14, 0, 41)])
me_cylinder_003.polygons.foreach_set('use_smooth', [True] * 48)
me_cylinder_003.materials.append(mat_material_2)
me_cylinder_003.use_remesh_preserve_volume = False
me_cylinder_003.use_remesh_preserve_attributes = False
me_cylinder_003.use_mirror_vertex_groups = False
me_cylinder_003.update()
me_plane_001 = bpy.data.meshes.new('Plane.001')
me_plane_001.from_pydata([(-1.0, -1.0, 0.0), (1.0, -1.0, 0.0), (-1.0, 1.0, 0.0), (1.0, 1.0, 0.0)], [], [(0, 1, 3, 2)])
me_plane_001.materials.append(mat_emisor)
me_plane_001.use_remesh_preserve_volume = False
me_plane_001.use_remesh_preserve_attributes = False
me_plane_001.use_mirror_vertex_groups = False
me_plane_001.update()
me_plane = bpy.data.meshes.new('Plane')
me_plane.from_pydata([(-1.0, -1.0, 0.0), (1.0, -1.0, 0.0), (-1.0, 1.0, 0.0), (1.0, 1.0, 0.0), (-1.0, -1.0, -0.8532), (1.0, -1.0, -0.8532), (-1.0, 1.0, -0.8532), (1.0, 1.0, -0.8532)], [], [(0, 1, 3, 2), (4, 6, 7, 5), (1, 5, 7, 3), (2, 6, 4, 0), (3, 7, 6, 2), (0, 4, 5, 1)])
me_plane.materials.append(mat_suelo)
me_plane.use_remesh_preserve_volume = False
me_plane.use_remesh_preserve_attributes = False
me_plane.use_mirror_vertex_groups = False
me_plane.update()
me_cube = bpy.data.meshes.new('Cube')
me_cube.from_pydata([(-1.0, -1.0, -1.0), (-1.0, -1.0, 1.0), (-1.0, 1.0, -1.0), (-1.0, 1.0, 1.0), (1.0, -1.0, -1.0), (1.0, -1.0, 1.0), (1.0, 1.0, -1.0), (1.0, 1.0, 1.0)], [], [(0, 1, 3, 2), (2, 3, 7, 6), (6, 7, 5, 4), (4, 5, 1, 0), (2, 6, 4, 0), (7, 3, 1, 5)])
me_cube.materials.append(mat_obstaculo1)
me_cube.use_remesh_preserve_volume = False
me_cube.use_remesh_preserve_attributes = False
me_cube.use_mirror_vertex_groups = False
me_cube.update()
me_cylinder = bpy.data.meshes.new('Cylinder')
me_cylinder.from_pydata([(-1.021e-07, 1.0, -1.038), (-1.021e-07, 1.0, 0.9616), (0.1951, 0.9808, -1.038), (0.1951, 0.9808, 0.9616), (0.3827, 0.9239, -1.038), (0.3827, 0.9239, 0.9616), (0.5556, 0.8315, -1.038), (0.5556, 0.8315, 0.9616), (0.7071, 0.7071, -1.038), (0.7071, 0.7071, 0.9616), (0.8315, 0.5556, -1.038), (0.8315, 0.5556, 0.9616), (0.9239, 0.3827, -1.038), (0.9239, 0.3827, 0.9616), (0.9808, 0.1951, -1.038), (0.9808, 0.1951, 0.9616), (1.0, -2.191e-07, -1.038), (1.0, -2.191e-07, 0.9616), (0.9808, -0.1951, -1.038), (0.9808, -0.1951, 0.9616), (0.9239, -0.3827, -1.038), (0.9239, -0.3827, 0.9616), (0.8315, -0.5556, -1.038), (0.8315, -0.5556, 0.9616), (0.7071, -0.7071, -1.038), (0.7071, -0.7071, 0.9616), (0.5556, -0.8315, -1.038), (0.5556, -0.8315, 0.9616), (0.3827, -0.9239, -1.038), (0.3827, -0.9239, 0.9616), (0.1951, -0.9808, -1.038), (0.1951, -0.9808, 0.9616), (-4.28e-07, -1.0, -1.038), (-4.28e-07, -1.0, 0.9616), (-0.1951, -0.9808, -1.038), (-0.1951, -0.9808, 0.9616), (-0.3827, -0.9239, -1.038), (-0.3827, -0.9239, 0.9616), (-0.5556, -0.8315, -1.038), (-0.5556, -0.8315, 0.9616), (-0.7071, -0.7071, -1.038), (-0.7071, -0.7071, 0.9616), (-0.8315, -0.5556, -1.038), (-0.8315, -0.5556, 0.9616), (-0.9239, -0.3827, -1.038), (-0.9239, -0.3827, 0.9616), (-0.9808, -0.1951, -1.038), (-0.9808, -0.1951, 0.9616), (-1.0, 6.71e-07, -1.038), (-1.0, 6.71e-07, 0.9616), (-0.9808, 0.1951, -1.038), (-0.9808, 0.1951, 0.9616), (-0.9239, 0.3827, -1.038), (-0.9239, 0.3827, 0.9616), (-0.8315, 0.5556, -1.038), (-0.8315, 0.5556, 0.9616), (-0.7071, 0.7071, -1.038), (-0.7071, 0.7071, 0.9616), (-0.5556, 0.8315, -1.038), (-0.5556, 0.8315, 0.9616), (-0.3827, 0.9239, -1.038), (-0.3827, 0.9239, 0.9616), (-0.1951, 0.9808, -1.038), (-0.1951, 0.9808, 0.9616), (-1.021e-07, 1.0, 0.9273), (0.1951, 0.9808, 0.9273), (0.3827, 0.9239, 0.9273), (0.5556, 0.8315, 0.9273), (0.7071, 0.7071, 0.9273), (0.8315, 0.5556, 0.9273), (0.9239, 0.3827, 0.9273), (0.9808, 0.1951, 0.9273), (1.0, -2.191e-07, 0.9273), (0.9808, -0.1951, 0.9273), (0.9239, -0.3827, 0.9273), (0.8315, -0.5556, 0.9273), (0.7071, -0.7071, 0.9273), (0.5556, -0.8315, 0.9273), (0.3827, -0.9239, 0.9273), (0.1951, -0.9808, 0.9273), (-4.28e-07, -1.0, 0.9273), (-0.1951, -0.9808, 0.9273), (-0.3827, -0.9239, 0.9273), (-0.5556, -0.8315, 0.9273), (-0.7071, -0.7071, 0.9273), (-0.8315, -0.5556, 0.9273), (-0.9239, -0.3827, 0.9273), (-0.9808, -0.1951, 0.9273), (-1.0, 6.71e-07, 0.9273), (-0.9808, 0.1951, 0.9273), (-0.9239, 0.3827, 0.9273), (-0.8315, 0.5556, 0.9273), (-0.7071, 0.7071, 0.9273), (-0.5556, 0.8315, 0.9273), (-0.3827, 0.9239, 0.9273), (-0.1951, 0.9808, 0.9273), (0.1951, 0.9808, -0.9624), (0.3827, 0.9239, -0.9624), (0.5556, 0.8315, -0.9624), (0.7071, 0.7071, -0.9624), (0.8315, 0.5556, -0.9624), (0.9239, 0.3827, -0.9624), (0.9808, 0.1951, -0.9624), (1.0, -2.191e-07, -0.9624), (0.9808, -0.1951, -0.9624), (0.9239, -0.3827, -0.9624), (0.8315, -0.5556, -0.9624), (0.7071, -0.7071, -0.9624), (0.5556, -0.8315, -0.9624), (0.3827, -0.9239, -0.9624), (0.1951, -0.9808, -0.9624), (-4.28e-07, -1.0, -0.9624), (-0.1951, -0.9808, -0.9624), (-0.3827, -0.9239, -0.9624), (-0.5556, -0.8315, -0.9624), (-0.7071, -0.7071, -0.9624), (-0.8315, -0.5556, -0.9624), (-0.9239, -0.3827, -0.9624), (-0.9808, -0.1951, -0.9624), (-1.0, 6.71e-07, -0.9624), (-0.9808, 0.1951, -0.9624), (-0.9239, 0.3827, -0.9624), (-0.8315, 0.5556, -0.9624), (-0.7071, 0.7071, -0.9624), (-0.5556, 0.8315, -0.9624), (-0.3827, 0.9239, -0.9624), (-0.1951, 0.9808, -0.9624), (-1.021e-07, 1.0, -0.9624), (-1.021e-07, 1.0, 0.6693), (0.1951, 0.9808, 0.6693), (0.3827, 0.9239, 0.6693), (0.5556, 0.8315, 0.6693), (0.7071, 0.7071, 0.6693), (0.8315, 0.5556, 0.6693), (0.9239, 0.3827, 0.6693), (0.9808, 0.1951, 0.6693), (1.0, -2.191e-07, 0.6693), (0.9808, -0.1951, 0.6693), (0.9239, -0.3827, 0.6693), (0.8315, -0.5556, 0.6693), (0.7071, -0.7071, 0.6693), (0.5556, -0.8315, 0.6693), (0.3827, -0.9239, 0.6693), (0.1951, -0.9808, 0.6693), (-4.28e-07, -1.0, 0.6693), (-0.1951, -0.9808, 0.6693), (-0.3827, -0.9239, 0.6693), (-0.5556, -0.8315, 0.6693), (-0.7071, -0.7071, 0.6693), (-0.8315, -0.5556, 0.6693), (-0.9239, -0.3827, 0.6693), (-0.9808, -0.1951, 0.6693), (-1.0, 6.71e-07, 0.6693), (-0.9808, 0.1951, 0.6693), (-0.9239, 0.3827, 0.6693), (-0.8315, 0.5556, 0.6693), (-0.7071, 0.7071, 0.6693), (-0.5556, 0.8315, 0.6693), (-0.3827, 0.9239, 0.6693), (-0.1951, 0.9808, 0.6693), (0.1951, 0.9808, 0.02627), (0.3827, 0.9239, 0.02627), (0.5556, 0.8315, 0.02627), (0.7071, 0.7071, 0.02627), (0.8315, 0.5556, 0.02627), (0.9239, 0.3827, 0.02627), (0.9808, 0.1951, 0.02627), (1.0, -2.191e-07, 0.02627), (0.9808, -0.1951, 0.02627), (0.9239, -0.3827, 0.02627), (0.8315, -0.5556, 0.02627), (0.7071, -0.7071, 0.02627), (0.5556, -0.8315, 0.02627), (0.3827, -0.9239, 0.02627), (0.1951, -0.9808, 0.02627), (-4.28e-07, -1.0, 0.02627), (-0.1951, -0.9808, 0.02627), (-0.3827, -0.9239, 0.02627), (-0.5556, -0.8315, 0.02627), (-0.7071, -0.7071, 0.02627), (-0.8315, -0.5556, 0.02627), (-0.9239, -0.3827, 0.02627), (-0.9808, -0.1951, 0.02627), (-1.0, 6.71e-07, 0.02627), (-0.9808, 0.1951, 0.02627), (-0.9239, 0.3827, 0.02627), (-0.8315, 0.5556, 0.02627), (-0.7071, 0.7071, 0.02627), (-0.5556, 0.8315, 0.02627), (-0.3827, 0.9239, 0.02627), (-0.1951, 0.9808, 0.02627), (-1.021e-07, 1.0, 0.02627), (0.1951, 0.9808, -0.5837), (0.3827, 0.9239, -0.5837), (0.5556, 0.8315, -0.5837), (0.7071, 0.7071, -0.5837), (0.8315, 0.5556, -0.5837), (0.9239, 0.3827, -0.5837), (0.9808, 0.1951, -0.5837), (1.0, -2.191e-07, -0.5837), (0.9808, -0.1951, -0.5837), (0.9239, -0.3827, -0.5837), (0.8315, -0.5556, -0.5837), (0.7071, -0.7071, -0.5837), (0.5556, -0.8315, -0.5837), (0.3827, -0.9239, -0.5837), (0.1951, -0.9808, -0.5837), (-4.28e-07, -1.0, -0.5837), (-0.1951, -0.9808, -0.5837), (-0.3827, -0.9239, -0.5837), (-0.5556, -0.8315, -0.5837), (-0.7071, -0.7071, -0.5837), (-0.8315, -0.5556, -0.5837), (-0.9239, -0.3827, -0.5837), (-0.9808, -0.1951, -0.5837), (-1.0, 6.71e-07, -0.5837), (-0.9808, 0.1951, -0.5837), (-0.9239, 0.3827, -0.5837), (-0.8315, 0.5556, -0.5837), (-0.7071, 0.7071, -0.5837), (-0.5556, 0.8315, -0.5837), (-0.3827, 0.9239, -0.5837), (-0.1951, 0.9808, -0.5837), (-1.021e-07, 1.0, -0.5837)], [], [(64, 1, 3, 65), (65, 3, 5, 66), (66, 5, 7, 67), (67, 7, 9, 68), (68, 9, 11, 69), (69, 11, 13, 70), (70, 13, 15, 71), (71, 15, 17, 72), (72, 17, 19, 73), (73, 19, 21, 74), (74, 21, 23, 75), (75, 23, 25, 76), (76, 25, 27, 77), (77, 27, 29, 78), (78, 29, 31, 79), (79, 31, 33, 80), (80, 33, 35, 81), (81, 35, 37, 82), (82, 37, 39, 83), (83, 39, 41, 84), (84, 41, 43, 85), (85, 43, 45, 86), (86, 45, 47, 87), (87, 47, 49, 88), (88, 49, 51, 89), (89, 51, 53, 90), (90, 53, 55, 91), (91, 55, 57, 92), (92, 57, 59, 93), (93, 59, 61, 94), (3, 1, 63, 61, 59, 57, 55, 53, 51, 49, 47, 45, 43, 41, 39, 37, 35, 33, 31, 29, 27, 25, 23, 21, 19, 17, 15, 13, 11, 9, 7, 5), (94, 61, 63, 95), (95, 63, 1, 64), (0, 2, 4, 6, 8, 10, 12, 14, 16, 18, 20, 22, 24, 26, 28, 30, 32, 34, 36, 38, 40, 42, 44, 46, 48, 50, 52, 54, 56, 58, 60, 62), (159, 95, 64, 128), (158, 94, 95, 159), (157, 93, 94, 158), (156, 92, 93, 157), (155, 91, 92, 156), (154, 90, 91, 155), (153, 89, 90, 154), (152, 88, 89, 153), (151, 87, 88, 152), (150, 86, 87, 151), (149, 85, 86, 150), (148, 84, 85, 149), (147, 83, 84, 148), (146, 82, 83, 147), (145, 81, 82, 146), (144, 80, 81, 145), (143, 79, 80, 144), (142, 78, 79, 143), (141, 77, 78, 142), (140, 76, 77, 141), (139, 75, 76, 140), (138, 74, 75, 139), (137, 73, 74, 138), (136, 72, 73, 137), (135, 71, 72, 136), (134, 70, 71, 135), (133, 69, 70, 134), (132, 68, 69, 133), (131, 67, 68, 132), (130, 66, 67, 131), (129, 65, 66, 130), (128, 64, 65, 129), (0, 127, 96, 2), (2, 96, 97, 4), (4, 97, 98, 6), (6, 98, 99, 8), (8, 99, 100, 10), (10, 100, 101, 12), (12, 101, 102, 14), (14, 102, 103, 16), (16, 103, 104, 18), (18, 104, 105, 20), (20, 105, 106, 22), (22, 106, 107, 24), (24, 107, 108, 26), (26, 108, 109, 28), (28, 109, 110, 30), (30, 110, 111, 32), (32, 111, 112, 34), (34, 112, 113, 36), (36, 113, 114, 38), (38, 114, 115, 40), (40, 115, 116, 42), (42, 116, 117, 44), (44, 117, 118, 46), (46, 118, 119, 48), (48, 119, 120, 50), (50, 120, 121, 52), (52, 121, 122, 54), (54, 122, 123, 56), (56, 123, 124, 58), (58, 124, 125, 60), (60, 125, 126, 62), (62, 126, 127, 0), (191, 128, 129, 160), (160, 129, 130, 161), (161, 130, 131, 162), (162, 131, 132, 163), (163, 132, 133, 164), (164, 133, 134, 165), (165, 134, 135, 166), (166, 135, 136, 167), (167, 136, 137, 168), (168, 137, 138, 169), (169, 138, 139, 170), (170, 139, 140, 171), (171, 140, 141, 172), (172, 141, 142, 173), (173, 142, 143, 174), (174, 143, 144, 175), (175, 144, 145, 176), (176, 145, 146, 177), (177, 146, 147, 178), (178, 147, 148, 179), (179, 148, 149, 180), (180, 149, 150, 181), (181, 150, 151, 182), (182, 151, 152, 183), (183, 152, 153, 184), (184, 153, 154, 185), (185, 154, 155, 186), (186, 155, 156, 187), (187, 156, 157, 188), (188, 157, 158, 189), (189, 158, 159, 190), (190, 159, 128, 191), (222, 190, 191, 223), (221, 189, 190, 222), (220, 188, 189, 221), (219, 187, 188, 220), (218, 186, 187, 219), (217, 185, 186, 218), (216, 184, 185, 217), (215, 183, 184, 216), (214, 182, 183, 215), (213, 181, 182, 214), (212, 180, 181, 213), (211, 179, 180, 212), (210, 178, 179, 211), (209, 177, 178, 210), (208, 176, 177, 209), (207, 175, 176, 208), (206, 174, 175, 207), (205, 173, 174, 206), (204, 172, 173, 205), (203, 171, 172, 204), (202, 170, 171, 203), (201, 169, 170, 202), (200, 168, 169, 201), (199, 167, 168, 200), (198, 166, 167, 199), (197, 165, 166, 198), (196, 164, 165, 197), (195, 163, 164, 196), (194, 162, 163, 195), (193, 161, 162, 194), (192, 160, 161, 193), (223, 191, 160, 192), (127, 223, 192, 96), (96, 192, 193, 97), (97, 193, 194, 98), (98, 194, 195, 99), (99, 195, 196, 100), (100, 196, 197, 101), (101, 197, 198, 102), (102, 198, 199, 103), (103, 199, 200, 104), (104, 200, 201, 105), (105, 201, 202, 106), (106, 202, 203, 107), (107, 203, 204, 108), (108, 204, 205, 109), (109, 205, 206, 110), (110, 206, 207, 111), (111, 207, 208, 112), (112, 208, 209, 113), (113, 209, 210, 114), (114, 210, 211, 115), (115, 211, 212, 116), (116, 212, 213, 117), (117, 213, 214, 118), (118, 214, 215, 119), (119, 215, 216, 120), (120, 216, 217, 121), (121, 217, 218, 122), (122, 218, 219, 123), (123, 219, 220, 124), (124, 220, 221, 125), (125, 221, 222, 126), (126, 222, 223, 127)])
me_cylinder.polygons.foreach_set('use_smooth', [True] * 194)
me_cylinder.materials.append(mat_obstaculo2)
me_cylinder.use_remesh_preserve_volume = False
me_cylinder.use_remesh_preserve_attributes = False
me_cylinder.use_mirror_vertex_groups = False
me_cylinder.update()
me_cube_001 = bpy.data.meshes.new('Cube.001')
me_cube_001.from_pydata([(-0.9933, -0.9916, -0.6871), (-0.9933, -0.9916, 0.6612), (-0.9933, 1.008, -0.6871), (-0.9933, 1.008, 0.6612), (1.007, -0.9916, -0.6871), (1.007, -0.9916, 0.6612), (1.007, 1.008, -0.6871), (1.007, 1.008, 0.6612), (-0.9933, -0.9916, 0.632), (-0.9933, 1.008, 0.632), (1.007, 1.008, 0.632), (1.007, -0.9916, 0.632), (-0.9933, 1.008, -0.6538), (1.007, 1.008, -0.6538), (1.007, -0.9916, -0.6538), (-0.9933, -0.9916, -0.6538), (-0.8251, 1.008, -0.6871), (-0.8251, 1.008, 0.6612), (-0.8251, -0.9916, -0.6871), (-0.8251, -0.9916, 0.6612), (-0.8251, -0.9916, 0.632), (-0.8251, 1.008, 0.632), (-0.8251, 1.008, -0.6538), (-0.8251, -0.9916, -0.6538), (0.8044, 1.008, 0.6612), (0.8044, -0.9916, -0.6871), (0.8044, 1.008, 0.632), (0.8044, 1.008, -0.6538), (0.8044, 1.008, -0.6871), (0.8044, -0.9916, 0.6612), (0.8044, -0.9916, 0.632), (0.8044, -0.9916, -0.6538), (-0.9933, -0.7819, -0.6871), (-0.9933, -0.7819, 0.6612), (1.007, -0.7819, -0.6871), (1.007, -0.7819, 0.6612), (1.007, -0.7819, 0.632), (-0.9933, -0.7819, 0.632), (-0.9933, -0.7819, -0.6538), (1.007, -0.7819, -0.6538), (-0.8251, -0.7819, 0.6612), (-0.8251, -0.7819, -0.6871), (0.8044, -0.7819, 0.6612), (0.8044, -0.7819, -0.6871), (-0.9933, 0.7557, 0.6612), (1.007, 0.7557, -0.6871), (-0.9933, 0.7557, 0.632), (-0.9933, 0.7557, -0.6538), (-0.9933, 0.7557, -0.6871), (1.007, 0.7557, 0.6612), (1.007, 0.7557, 0.632), (1.007, 0.7557, -0.6538), (-0.8251, 0.7557, 0.6612), (-0.8251, 0.7557, -0.6871), (0.8044, 0.7557, 0.6612), (0.8044, 0.7557, -0.6871), (-0.9933, -0.9916, 0.366), (-0.9933, 1.008, 0.366), (1.007, 1.008, 0.366), (1.007, -0.9916, 0.366), (-0.8251, 1.008, 0.366), (-0.8251, -0.9916, 0.366), (0.8044, -0.9916, 0.366), (0.8044, 1.008, 0.366), (-0.9933, -0.7819, 0.366), (1.007, -0.7819, 0.366), (1.007, 0.7557, 0.366), (-0.9933, 0.7557, 0.366), (-0.9933, 1.008, 0.02356), (1.007, 1.008, 0.02356), (1.007, -0.9916, 0.02356), (-0.8251, 1.008, 0.02356), (-0.8251, -0.9916, 0.02356), (0.8044, -0.9916, 0.02356), (0.8044, 1.008, 0.02356), (-0.9933, -0.7819, 0.02356), (1.007, -0.7819, 0.02356), (1.007, 0.7557, 0.02356), (-0.9933, 0.7557, 0.02356), (-0.9933, -0.9916, 0.02356), (-0.9933, 1.008, -0.3333), (1.007, 1.008, -0.3333), (1.007, -0.9916, -0.3333), (-0.8251, 1.008, -0.3333), (-0.8251, -0.9916, -0.3333), (0.8044, -0.9916, -0.3333), (0.8044, 1.008, -0.3333), (-0.9933, -0.7819, -0.3333), (1.007, -0.7819, -0.3333), (1.007, 0.7557, -0.3333), (-0.9933, 0.7557, -0.3333), (-0.9933, -0.9916, -0.3333)], [], [(46, 44, 3, 9), (26, 24, 7, 10), (36, 35, 5, 11), (20, 19, 1, 8), (43, 34, 4, 25), (40, 33, 1, 19), (61, 20, 8, 56), (65, 36, 11, 59), (63, 26, 10, 58), (67, 46, 9, 57), (48, 47, 12, 2), (28, 27, 13, 6), (34, 39, 14, 4), (18, 23, 15, 0), (25, 31, 23, 18), (2, 12, 22, 16), (57, 9, 21, 60), (62, 30, 20, 61), (42, 40, 19, 29), (32, 41, 18, 0), (30, 29, 19, 20), (9, 3, 17, 21), (11, 5, 29, 30), (35, 42, 29, 5), (59, 11, 30, 62), (4, 14, 31, 25), (16, 22, 27, 28), (60, 21, 26, 63), (41, 43, 25, 18), (21, 17, 24, 26), (53, 55, 43, 41), (49, 54, 42, 35), (48, 53, 41, 32), (54, 52, 40, 42), (45, 51, 39, 34), (0, 15, 38, 32), (56, 8, 37, 64), (66, 50, 36, 65), (52, 44, 33, 40), (55, 45, 34, 43), (50, 49, 35, 36), (8, 1, 33, 37), (10, 7, 49, 50), (28, 6, 45, 55), (17, 3, 44, 52), (58, 10, 50, 66), (6, 13, 51, 45), (24, 17, 52, 54), (2, 16, 53, 48), (7, 24, 54, 49), (16, 28, 55, 53), (32, 38, 47, 48), (64, 37, 46, 67), (37, 33, 44, 46), (75, 64, 67, 78), (69, 58, 66, 77), (77, 66, 65, 76), (79, 56, 64, 75), (71, 60, 63, 74), (70, 59, 62, 73), (73, 62, 61, 72), (68, 57, 60, 71), (78, 67, 57, 68), (74, 63, 58, 69), (76, 65, 59, 70), (72, 61, 56, 79), (84, 72, 79, 91), (88, 76, 70, 82), (86, 74, 69, 81), (90, 78, 68, 80), (80, 68, 71, 83), (85, 73, 72, 84), (82, 70, 73, 85), (83, 71, 74, 86), (91, 79, 75, 87), (89, 77, 76, 88), (81, 69, 77, 89), (87, 75, 78, 90), (38, 87, 90, 47), (13, 81, 89, 51), (51, 89, 88, 39), (15, 91, 87, 38), (22, 83, 86, 27), (14, 82, 85, 31), (31, 85, 84, 23), (12, 80, 83, 22), (47, 90, 80, 12), (27, 86, 81, 13), (39, 88, 82, 14), (23, 84, 91, 15)])
me_cube_001.materials.append(mat_obstaculo3)
me_cube_001.use_remesh_preserve_volume = False
me_cube_001.use_remesh_preserve_attributes = False
me_cube_001.use_mirror_vertex_groups = False
me_cube_001.update()
me_cube_002 = bpy.data.meshes.new('Cube.002')
me_cube_002.from_pydata([(-1.0, -1.0, -1.0), (-1.0, -1.0, 1.0), (-1.0, 1.0, -1.0), (-1.0, 1.0, 1.0), (1.0, -1.0, -1.0), (1.0, -1.0, 1.0), (1.0, 1.0, -1.0), (1.0, 1.0, 1.0)], [], [(0, 1, 3, 2), (2, 3, 7, 6), (6, 7, 5, 4), (4, 5, 1, 0), (2, 6, 4, 0), (7, 3, 1, 5)])
me_cube_002.materials.append(mat_obstaculo4)
me_cube_002.use_remesh_preserve_volume = False
me_cube_002.use_remesh_preserve_attributes = False
me_cube_002.use_mirror_vertex_groups = False
me_cube_002.update()

# ---- objects
ob_pelota = bpy.data.objects.new('Pelota', me_sphere_003)
ob_cola1 = bpy.data.objects.new('Cola1', me_cylinder_001)
ob_cola2 = bpy.data.objects.new('Cola2', me_cylinder_002)
ob_cola3 = bpy.data.objects.new('Cola3', me_cylinder_003)
ob_emisor = bpy.data.objects.new('Emisor', me_plane_001)
ob_suelo = bpy.data.objects.new('suelo', me_plane)
ob_camera = bpy.data.objects.new('Camera', cam_camera)
ob_obstaculo1 = bpy.data.objects.new('Obstaculo1', me_cube)
ob_obstaculo2 = bpy.data.objects.new('Obstaculo2', me_cylinder)
ob_obstaculo3 = bpy.data.objects.new('Obstaculo3', me_cube_001)
ob_obstaculo4 = bpy.data.objects.new('Obstaculo4', me_cube_002)
ob_empty = bpy.data.objects.new('Empty', None)
ob_empty_001 = bpy.data.objects.new('Empty.001', None)

# ---- transforms, parenting, visibility, modifiers, constraints
ob_pelota.parent = ob_empty
ob_pelota.location = (0.0, 0.0, 1.0)
ob_pelota.hide_select = True
ob_pelota.lineart.crease_threshold = 0.0
_m = ob_pelota.modifiers.new('Subsurf', 'SUBSURF')
_m.uv_smooth = 'PRESERVE_CORNERS'
_m.levels = 3
_m.render_levels = 3
_m.show_only_control_edges = False
ob_cola1.parent = ob_pelota
ob_cola1.matrix_parent_inverse = Matrix(((1.0, 0.0, 0.0, 0.0), (0.0, 1.0, 0.0, 0.0), (0.0, 0.0, 1.0, -1.0), (0.0, 0.0, 0.0, 1.0)))
ob_cola1.location = (-0.97, 0.0, 1.0)
ob_cola1.rotation_euler = (0.0, -0.3006, 0.0)
ob_cola1.lineart.crease_threshold = 0.0
_m = ob_cola1.modifiers.new('Subsurf', 'SUBSURF')
_m.uv_smooth = 'PRESERVE_CORNERS'
_m.levels = 3
_m.render_levels = 3
_m.show_only_control_edges = False
ob_cola2.parent = ob_cola1
ob_cola2.matrix_parent_inverse = Matrix(((1.0, 0.0, 0.0, 0.97), (0.0, 1.0, 0.0, 0.0), (0.0, 0.0, 1.0, -1.0), (0.0, 0.0, 0.0, 1.0)))
ob_cola2.location = (-1.71, 0.0, 1.0)
ob_cola2.rotation_euler = (2.867e-08, -0.511, 9.123e-08)
ob_cola2.hide_select = True
ob_cola2.lineart.crease_threshold = 0.0
_m = ob_cola2.modifiers.new('Subsurf', 'SUBSURF')
_m.uv_smooth = 'PRESERVE_CORNERS'
_m.levels = 3
_m.render_levels = 3
_m.show_only_control_edges = False
ob_cola3.parent = ob_cola2
ob_cola3.matrix_parent_inverse = Matrix(((1.0, 0.0, 0.0, 1.71), (0.0, 1.0, 0.0, 0.0), (0.0, 0.0, 1.0, -1.0), (0.0, 0.0, 0.0, 1.0)))
ob_cola3.location = (-2.46, 0.0, 1.0)
ob_cola3.rotation_euler = (0.0, -0.6644, 0.0)
ob_cola3.hide_select = True
ob_cola3.lineart.crease_threshold = 0.0
_m = ob_cola3.modifiers.new('Subsurf', 'SUBSURF')
_m.uv_smooth = 'PRESERVE_CORNERS'
_m.levels = 3
_m.render_levels = 3
_m.show_only_control_edges = False
ob_emisor.location = (0.0, 0.0, 30.39)
ob_emisor.scale = (10.48, 5.922, 5.922)
ob_emisor.visible_camera = False
ob_emisor.display_type = 'BOUNDS'
ob_emisor.lineart.crease_threshold = 0.0
ob_suelo.location = (0.0, 0.0, 0.0)
ob_suelo.scale = (21.26, 14.92, 14.92)
ob_suelo.lineart.crease_threshold = 0.0
ob_camera.location = (0.134, -25.95, 7.108)
ob_camera.rotation_euler = (1.571, -0.0, 0.0)
ob_camera.scale = (1.0, 1.0, 1.0)
ob_camera.lock_rotations_4d = False
ob_camera.empty_display_type = 'ARROWS'
ob_camera.color = (0.0, 0.0, 0.0, 0.0)
ob_camera.display_type = 'WIRE'
ob_camera.lineart.crease_threshold = 0.0
ob_obstaculo1.location = (0.4313, 0.0, 1.0)
ob_obstaculo1.scale = (1.0, 1.875, 1.002)
ob_obstaculo1.lineart.crease_threshold = 0.0
_m = ob_obstaculo1.modifiers.new('Bevel', 'BEVEL')
_m.segments = 3
_m.limit_method = 'NONE'
_m.spread = 0.0
ob_obstaculo2.location = (6.062, 4.272e-07, 2.262)
ob_obstaculo2.scale = (1.45, 1.45, 2.206)
ob_obstaculo2.lineart.crease_threshold = 0.0
_m = ob_obstaculo2.modifiers.new('Bevel', 'BEVEL')
_m.segments = 3
_m.limit_method = 'NONE'
_m.spread = 0.0
_m = ob_obstaculo2.modifiers.new('Subsurf', 'SUBSURF')
_m.uv_smooth = 'PRESERVE_CORNERS'
_m.quality = 2
_m.levels = 3
_m.show_only_control_edges = False
ob_obstaculo3.parent = ob_empty_001
ob_obstaculo3.matrix_parent_inverse = Matrix(((1.0, -0.0, 0.0, 9.583), (-0.0, 1.0, -0.0, 0.0), (0.0, 0.0, 1.0, -0.0), (-0.0, 0.0, -0.0, 1.0)))
ob_obstaculo3.location = (-11.35, -0.01475, 4.912)
ob_obstaculo3.scale = (1.778, 1.752, 7.257)
ob_obstaculo3.hide_select = True
ob_obstaculo3.lineart.crease_threshold = 0.0
_m = ob_obstaculo3.modifiers.new('Subsurf', 'SUBSURF')
_m.uv_smooth = 'PRESERVE_CORNERS'
_m.levels = 3
_m.render_levels = 3
_m.show_only_control_edges = False
ob_obstaculo4.location = (15.31, 9.417e-07, 8.492)
ob_obstaculo4.scale = (4.83, 1.0, 0.5024)
ob_obstaculo4.lineart.crease_threshold = 0.0
ob_empty.location = (-7.495, -1.002e-06, 6.7)
ob_empty.scale = (0.9233, 1.0, 1.083)
ob_empty.lineart.crease_threshold = 0.0
ob_empty_001.location = (-9.083, 0.0, 0.0)
ob_empty_001.rotation_euler = (0.0, 1.344, 0.0)
ob_empty_001.lineart.crease_threshold = 0.0

# ---- collection membership
col_collection_1.objects.link(ob_pelota)
col_collection_1.objects.link(ob_cola1)
col_collection_1.objects.link(ob_cola2)
col_collection_1.objects.link(ob_cola3)
col_collection_1.objects.link(ob_emisor)
col_collection_1.objects.link(ob_suelo)
col_collection_1.objects.link(ob_camera)
col_collection_1.objects.link(ob_obstaculo1)
col_collection_1.objects.link(ob_obstaculo2)
col_collection_1.objects.link(ob_obstaculo3)
col_collection_1.objects.link(ob_obstaculo4)
col_collection_1.objects.link(ob_empty)
col_collection_1.objects.link(ob_empty_001)

# ---- scene / render settings (as saved in the file)
scene.camera = ob_camera
scene.frame_start = 1; scene.frame_end = 75; scene.frame_set(38)
scene.render.engine = 'CYCLES'
scene.render.image_settings.file_format = 'FFMPEG'
scene.render.dither_intensity = 0.0
scene.cycles.use_denoising = False
scene.cycles.samples = 200
scene.cycles.sampling_pattern = 'TABULATED_SOBOL'
scene.cycles.light_sampling_threshold = 0.0
scene.cycles.use_adaptive_sampling = False
scene.cycles.use_light_tree = False
scene.cycles.blur_glossy = 0.0
scene.cycles.sample_clamp_indirect = 0.0
scene.view_settings.view_transform = 'Standard'
bpy.context.view_layer.update()
